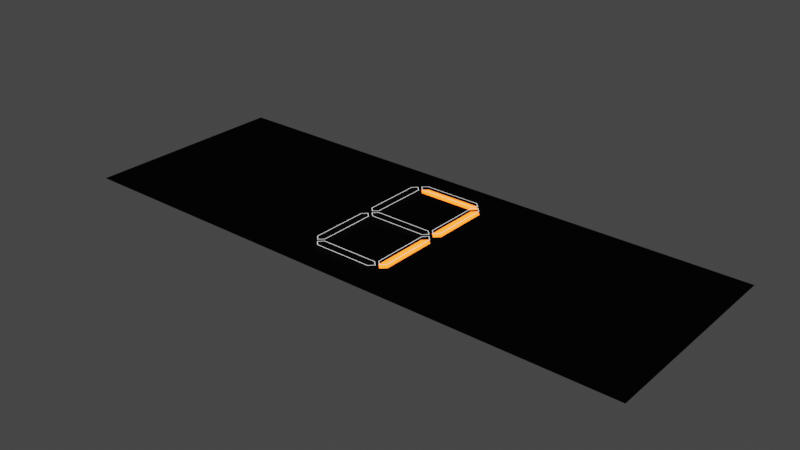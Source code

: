 # Source: 6.blend  (saved by Blender 2.93.20; exported with 4.5.12 LTS)
import bpy
from mathutils import Matrix  # noqa: F401  (used for matrix-valued properties, if any)

bpy.ops.wm.read_factory_settings(use_empty=True)
scene = bpy.context.scene
scene.name = 'Scene'

# ---- collections
col_collection = bpy.data.collections.new('Collection'); scene.collection.children.link(col_collection)

# ---- materials (node trees are filled in below, after node groups)
mat_material = bpy.data.materials.new('Material')
mat_material.surface_render_method = 'BLENDED'
mat_material.blend_method = 'BLEND'
mat_material.use_transparent_shadow = False
mat_7seg_2 = bpy.data.materials.new('7seg_2')
mat_7seg_2.use_transparent_shadow = False

# ---- node groups
ng_nodegroup_006 = bpy.data.node_groups.new('NodeGroup.006', 'ShaderNodeTree')
_s = ng_nodegroup_006.interface.new_socket(name='出力', in_out='OUTPUT', socket_type='NodeSocketFloat')
_s.min_value = 0.0
_s.max_value = 0.0
_s = ng_nodegroup_006.interface.new_socket(name='ベクトル入力', in_out='INPUT', socket_type='NodeSocketVector')
_s.min_value = 0.0
_s.max_value = -1e+04
_N = ng_nodegroup_006.nodes; _L = ng_nodegroup_006.links
n0 = _N.new('NodeGroupInput'); n0.name = 'Group Input'; n0.location = (-1304, 0)
n1 = _N.new('NodeGroupOutput'); n1.name = 'Group Output'; n1.location = (1294, 0)
n2 = _N.new('ShaderNodeMath'); n2.name = 'Math.141'; n2.location = (-889, 115)
n2.inputs[1].default_value = 1.06
n2.inputs[2].default_value = 0.0
n3 = _N.new('ShaderNodeMath'); n3.name = 'Math.142'; n3.location = (-255, 326)
n3.operation = 'LESS_THAN'
n3.inputs[1].default_value = 0.15
n3.inputs[2].default_value = 0.0
n4 = _N.new('ShaderNodeMath'); n4.name = 'Math.143'; n4.location = (480, -326)
n4.inputs[1].default_value = 1.0
n4.inputs[2].default_value = 0.0
n5 = _N.new('ShaderNodeMath'); n5.name = 'Math.144'; n5.location = (-257, 137)
n5.operation = 'GREATER_THAN'
n5.inputs[1].default_value = -0.15
n5.inputs[2].default_value = 0.0
n6 = _N.new('ShaderNodeMath'); n6.name = 'Math.145'; n6.location = (-42, 259)
n6.operation = 'MINIMUM'
n6.inputs[2].default_value = 0.0
n7 = _N.new('ShaderNodeMath'); n7.name = 'Math.146'; n7.location = (-53, 67)
n7.operation = 'LESS_THAN'
n7.inputs[2].default_value = 0.0
n8 = _N.new('ShaderNodeMath'); n8.name = 'Math.147'; n8.location = (154, 186)
n8.operation = 'MINIMUM'
n8.inputs[2].default_value = 0.0
n9 = _N.new('ShaderNodeMath'); n9.name = 'Math.148'; n9.location = (515, -123)
n9.operation = 'LESS_THAN'
n9.inputs[2].default_value = 0.0
n10 = _N.new('ShaderNodeMath'); n10.name = 'Math.149'; n10.location = (156, -212)
n10.inputs[1].default_value = -1.0
n10.inputs[2].default_value = 0.0
n11 = _N.new('ShaderNodeMath'); n11.name = 'Math.150'; n11.location = (515, 122)
n11.operation = 'MINIMUM'
n11.inputs[2].default_value = 0.0
n12 = _N.new('ShaderNodeMath'); n12.name = 'Math.151'; n12.location = (151, -20)
n12.operation = 'GREATER_THAN'
n12.inputs[2].default_value = 0.0
n13 = _N.new('ShaderNodeMath'); n13.name = 'Math.152'; n13.location = (-52, -131)
n13.inputs[1].default_value = 1.0
n13.inputs[2].default_value = 0.0
n14 = _N.new('ShaderNodeMath'); n14.name = 'Math.153'; n14.location = (338, -121)
n14.operation = 'MULTIPLY'
n14.inputs[1].default_value = -1.0
n14.inputs[2].default_value = 0.0
n15 = _N.new('ShaderNodeMath'); n15.name = 'Math.154'; n15.location = (896, -169)
n15.operation = 'GREATER_THAN'
n15.inputs[2].default_value = 0.0
n16 = _N.new('ShaderNodeMath'); n16.name = 'Math.155'; n16.location = (721, -173)
n16.operation = 'MULTIPLY'
n16.inputs[1].default_value = -1.0
n16.inputs[2].default_value = 0.0
n17 = _N.new('ShaderNodeMath'); n17.name = 'Math.156'; n17.location = (892, 44)
n17.operation = 'MINIMUM'
n17.inputs[2].default_value = 0.0
n18 = _N.new('ShaderNodeSeparateXYZ'); n18.name = 'Separate XYZ.013'; n18.location = (-490, 199)
n19 = _N.new('ShaderNodeMath'); n19.name = 'Math.157'; n19.location = (-254, -50)
n19.inputs[1].default_value = -1.0
n19.inputs[2].default_value = 0.0
n20 = _N.new('ShaderNodeSeparateXYZ'); n20.name = 'Separate XYZ.014'; n20.location = (-1104, 165)
n21 = _N.new('ShaderNodeMath'); n21.name = 'Math.139'; n21.location = (1104, -12)
n21.operation = 'MINIMUM'
n21.inputs[2].default_value = 0.0
n22 = _N.new('ShaderNodeMath'); n22.name = 'Math.140'; n22.location = (-894, 277)
n22.inputs[1].default_value = -1.08
n22.inputs[2].default_value = 0.0
n23 = _N.new('ShaderNodeCombineXYZ'); n23.name = 'Combine XYZ.006'; n23.location = (-659, 219)
_L.new(n18.outputs[1], n3.inputs[0])
_L.new(n3.outputs[0], n6.inputs[0])
_L.new(n18.outputs[1], n5.inputs[0])
_L.new(n6.outputs[0], n8.inputs[0])
_L.new(n5.outputs[0], n6.inputs[1])
_L.new(n18.outputs[0], n19.inputs[0])
_L.new(n18.outputs[1], n7.inputs[1])
_L.new(n19.outputs[0], n7.inputs[0])
_L.new(n7.outputs[0], n8.inputs[1])
_L.new(n13.outputs[0], n12.inputs[0])
_L.new(n18.outputs[1], n12.inputs[1])
_L.new(n8.outputs[0], n11.inputs[0])
_L.new(n12.outputs[0], n11.inputs[1])
_L.new(n10.outputs[0], n9.inputs[0])
_L.new(n11.outputs[0], n17.inputs[0])
_L.new(n9.outputs[0], n17.inputs[1])
_L.new(n18.outputs[0], n14.inputs[0])
_L.new(n14.outputs[0], n9.inputs[1])
_L.new(n16.outputs[0], n15.inputs[1])
_L.new(n4.outputs[0], n15.inputs[0])
_L.new(n18.outputs[1], n10.inputs[0])
_L.new(n18.outputs[0], n13.inputs[0])
_L.new(n18.outputs[0], n4.inputs[0])
_L.new(n18.outputs[1], n16.inputs[0])
_L.new(n15.outputs[0], n21.inputs[1])
_L.new(n17.outputs[0], n21.inputs[0])
_L.new(n23.outputs[0], n18.inputs[0])
_L.new(n20.outputs[0], n2.inputs[0])
_L.new(n20.outputs[1], n22.inputs[0])
_L.new(n2.outputs[0], n23.inputs[1])
_L.new(n0.outputs[0], n20.inputs[0])
_L.new(n21.outputs[0], n1.inputs[0])
_L.new(n22.outputs[0], n23.inputs[0])
n1.is_active_output = True
ng_nodegroup_005 = bpy.data.node_groups.new('NodeGroup.005', 'ShaderNodeTree')
_s = ng_nodegroup_005.interface.new_socket(name='出力', in_out='OUTPUT', socket_type='NodeSocketFloat')
_s.min_value = 0.0
_s.max_value = 0.0
_s = ng_nodegroup_005.interface.new_socket(name='ベクトル入力', in_out='INPUT', socket_type='NodeSocketVector')
_s.min_value = 0.0
_s.max_value = -1e+04
_N = ng_nodegroup_005.nodes; _L = ng_nodegroup_005.links
n0 = _N.new('ShaderNodeMath'); n0.name = 'Math.139'; n0.location = (-894, 277)
n0.inputs[1].default_value = 1.08
n0.inputs[2].default_value = 0.0
n1 = _N.new('ShaderNodeMath'); n1.name = 'Math.140'; n1.location = (1104, -19)
n1.operation = 'MINIMUM'
n1.inputs[2].default_value = 0.0
n2 = _N.new('ShaderNodeCombineXYZ'); n2.name = 'Combine XYZ.006'; n2.location = (-659, 219)
n3 = _N.new('ShaderNodeMath'); n3.name = 'Math.141'; n3.location = (-254, -50)
n3.inputs[1].default_value = -1.0
n3.inputs[2].default_value = 0.0
n4 = _N.new('ShaderNodeSeparateXYZ'); n4.name = 'Separate XYZ.013'; n4.location = (-490, 199)
n5 = _N.new('ShaderNodeMath'); n5.name = 'Math.142'; n5.location = (892, 44)
n5.operation = 'MINIMUM'
n5.inputs[2].default_value = 0.0
n6 = _N.new('ShaderNodeMath'); n6.name = 'Math.143'; n6.location = (721, -173)
n6.operation = 'MULTIPLY'
n6.inputs[1].default_value = -1.0
n6.inputs[2].default_value = 0.0
n7 = _N.new('ShaderNodeMath'); n7.name = 'Math.144'; n7.location = (896, -169)
n7.operation = 'GREATER_THAN'
n7.inputs[2].default_value = 0.0
n8 = _N.new('ShaderNodeMath'); n8.name = 'Math.145'; n8.location = (338, -121)
n8.operation = 'MULTIPLY'
n8.inputs[1].default_value = -1.0
n8.inputs[2].default_value = 0.0
n9 = _N.new('ShaderNodeMath'); n9.name = 'Math.146'; n9.location = (-52, -131)
n9.inputs[1].default_value = 1.0
n9.inputs[2].default_value = 0.0
n10 = _N.new('ShaderNodeMath'); n10.name = 'Math.147'; n10.location = (151, -20)
n10.operation = 'GREATER_THAN'
n10.inputs[2].default_value = 0.0
n11 = _N.new('ShaderNodeMath'); n11.name = 'Math.148'; n11.location = (515, 122)
n11.operation = 'MINIMUM'
n11.inputs[2].default_value = 0.0
n12 = _N.new('ShaderNodeMath'); n12.name = 'Math.149'; n12.location = (156, -212)
n12.inputs[1].default_value = -1.0
n12.inputs[2].default_value = 0.0
n13 = _N.new('ShaderNodeMath'); n13.name = 'Math.150'; n13.location = (515, -123)
n13.operation = 'LESS_THAN'
n13.inputs[2].default_value = 0.0
n14 = _N.new('ShaderNodeMath'); n14.name = 'Math.151'; n14.location = (154, 186)
n14.operation = 'MINIMUM'
n14.inputs[2].default_value = 0.0
n15 = _N.new('ShaderNodeMath'); n15.name = 'Math.152'; n15.location = (-53, 67)
n15.operation = 'LESS_THAN'
n15.inputs[2].default_value = 0.0
n16 = _N.new('ShaderNodeMath'); n16.name = 'Math.153'; n16.location = (-42, 259)
n16.operation = 'MINIMUM'
n16.inputs[2].default_value = 0.0
n17 = _N.new('ShaderNodeMath'); n17.name = 'Math.154'; n17.location = (-257, 137)
n17.operation = 'GREATER_THAN'
n17.inputs[1].default_value = -0.15
n17.inputs[2].default_value = 0.0
n18 = _N.new('ShaderNodeMath'); n18.name = 'Math.155'; n18.location = (480, -326)
n18.inputs[1].default_value = 1.0
n18.inputs[2].default_value = 0.0
n19 = _N.new('ShaderNodeMath'); n19.name = 'Math.156'; n19.location = (-255, 326)
n19.operation = 'LESS_THAN'
n19.inputs[1].default_value = 0.15
n19.inputs[2].default_value = 0.0
n20 = _N.new('ShaderNodeMath'); n20.name = 'Math.157'; n20.location = (-889, 115)
n20.inputs[1].default_value = 1.06
n20.inputs[2].default_value = 0.0
n21 = _N.new('NodeGroupInput'); n21.name = 'Group Input'; n21.location = (-1304, 0)
n22 = _N.new('NodeGroupOutput'); n22.name = 'Group Output'; n22.location = (1294, 0)
n23 = _N.new('ShaderNodeSeparateXYZ'); n23.name = 'Separate XYZ.014'; n23.location = (-1104, 165)
_L.new(n4.outputs[1], n19.inputs[0])
_L.new(n19.outputs[0], n16.inputs[0])
_L.new(n4.outputs[1], n17.inputs[0])
_L.new(n16.outputs[0], n14.inputs[0])
_L.new(n17.outputs[0], n16.inputs[1])
_L.new(n4.outputs[0], n3.inputs[0])
_L.new(n4.outputs[1], n15.inputs[1])
_L.new(n3.outputs[0], n15.inputs[0])
_L.new(n15.outputs[0], n14.inputs[1])
_L.new(n9.outputs[0], n10.inputs[0])
_L.new(n4.outputs[1], n10.inputs[1])
_L.new(n14.outputs[0], n11.inputs[0])
_L.new(n10.outputs[0], n11.inputs[1])
_L.new(n12.outputs[0], n13.inputs[0])
_L.new(n11.outputs[0], n5.inputs[0])
_L.new(n13.outputs[0], n5.inputs[1])
_L.new(n4.outputs[0], n8.inputs[0])
_L.new(n8.outputs[0], n13.inputs[1])
_L.new(n6.outputs[0], n7.inputs[1])
_L.new(n18.outputs[0], n7.inputs[0])
_L.new(n4.outputs[1], n12.inputs[0])
_L.new(n4.outputs[0], n9.inputs[0])
_L.new(n4.outputs[0], n18.inputs[0])
_L.new(n4.outputs[1], n6.inputs[0])
_L.new(n7.outputs[0], n1.inputs[1])
_L.new(n5.outputs[0], n1.inputs[0])
_L.new(n2.outputs[0], n4.inputs[0])
_L.new(n23.outputs[0], n20.inputs[0])
_L.new(n23.outputs[1], n0.inputs[0])
_L.new(n20.outputs[0], n2.inputs[1])
_L.new(n0.outputs[0], n2.inputs[0])
_L.new(n21.outputs[0], n23.inputs[0])
_L.new(n1.outputs[0], n22.inputs[0])
n22.is_active_output = True
ng_nodegroup_004 = bpy.data.node_groups.new('NodeGroup.004', 'ShaderNodeTree')
_s = ng_nodegroup_004.interface.new_socket(name='出力', in_out='OUTPUT', socket_type='NodeSocketFloat')
_s.min_value = 0.0
_s.max_value = 0.0
_s = ng_nodegroup_004.interface.new_socket(name='ベクトル入力', in_out='INPUT', socket_type='NodeSocketVector')
_s.min_value = 0.0
_s.max_value = -1e+04
_N = ng_nodegroup_004.nodes; _L = ng_nodegroup_004.links
n0 = _N.new('ShaderNodeMath'); n0.name = 'Math.139'; n0.location = (-264, 137)
n0.operation = 'GREATER_THAN'
n0.inputs[1].default_value = -0.15
n0.inputs[2].default_value = 0.0
n1 = _N.new('ShaderNodeMath'); n1.name = 'Math.140'; n1.location = (-49, 259)
n1.operation = 'MINIMUM'
n1.inputs[2].default_value = 0.0
n2 = _N.new('ShaderNodeMath'); n2.name = 'Math.141'; n2.location = (-59, 67)
n2.operation = 'LESS_THAN'
n2.inputs[2].default_value = 0.0
n3 = _N.new('ShaderNodeMath'); n3.name = 'Math.142'; n3.location = (148, 186)
n3.operation = 'MINIMUM'
n3.inputs[2].default_value = 0.0
n4 = _N.new('ShaderNodeMath'); n4.name = 'Math.143'; n4.location = (508, -123)
n4.operation = 'LESS_THAN'
n4.inputs[2].default_value = 0.0
n5 = _N.new('ShaderNodeMath'); n5.name = 'Math.144'; n5.location = (150, -212)
n5.inputs[1].default_value = -1.0
n5.inputs[2].default_value = 0.0
n6 = _N.new('ShaderNodeMath'); n6.name = 'Math.145'; n6.location = (508, 122)
n6.operation = 'MINIMUM'
n6.inputs[2].default_value = 0.0
n7 = _N.new('ShaderNodeMath'); n7.name = 'Math.146'; n7.location = (144, -20)
n7.operation = 'GREATER_THAN'
n7.inputs[2].default_value = 0.0
n8 = _N.new('ShaderNodeMath'); n8.name = 'Math.147'; n8.location = (-59, -131)
n8.inputs[1].default_value = 1.0
n8.inputs[2].default_value = 0.0
n9 = _N.new('ShaderNodeMath'); n9.name = 'Math.148'; n9.location = (331, -121)
n9.operation = 'MULTIPLY'
n9.inputs[1].default_value = -1.0
n9.inputs[2].default_value = 0.0
n10 = _N.new('ShaderNodeMath'); n10.name = 'Math.149'; n10.location = (889, -169)
n10.operation = 'GREATER_THAN'
n10.inputs[2].default_value = 0.0
n11 = _N.new('ShaderNodeMath'); n11.name = 'Math.150'; n11.location = (714, -173)
n11.operation = 'MULTIPLY'
n11.inputs[1].default_value = -1.0
n11.inputs[2].default_value = 0.0
n12 = _N.new('ShaderNodeMath'); n12.name = 'Math.151'; n12.location = (1087, -2)
n12.operation = 'MINIMUM'
n12.inputs[2].default_value = 0.0
n13 = _N.new('ShaderNodeMath'); n13.name = 'Math.152'; n13.location = (886, 44)
n13.operation = 'MINIMUM'
n13.inputs[2].default_value = 0.0
n14 = _N.new('ShaderNodeMath'); n14.name = 'Math.153'; n14.location = (474, -326)
n14.inputs[1].default_value = 1.0
n14.inputs[2].default_value = 0.0
n15 = _N.new('ShaderNodeSeparateXYZ'); n15.name = 'Separate XYZ.013'; n15.location = (-497, 199)
n16 = _N.new('ShaderNodeMath'); n16.name = 'Math.154'; n16.location = (-261, -50)
n16.inputs[1].default_value = -1.0
n16.inputs[2].default_value = 0.0
n17 = _N.new('ShaderNodeMath'); n17.name = 'Math.155'; n17.location = (-843, 124)
n17.inputs[1].default_value = 2.15
n17.inputs[2].default_value = 0.0
n18 = _N.new('ShaderNodeCombineXYZ'); n18.name = 'Combine XYZ.006'; n18.location = (-665, 219)
n19 = _N.new('ShaderNodeMath'); n19.name = 'Math.156'; n19.location = (-261, 326)
n19.operation = 'LESS_THAN'
n19.inputs[1].default_value = 0.15
n19.inputs[2].default_value = 0.0
n20 = _N.new('NodeGroupInput'); n20.name = 'Group Input'; n20.location = (-1287, 0)
n21 = _N.new('NodeGroupOutput'); n21.name = 'Group Output'; n21.location = (1277, 0)
n22 = _N.new('ShaderNodeSeparateXYZ'); n22.name = 'Separate XYZ.014'; n22.location = (-1087, 158)
_L.new(n15.outputs[1], n19.inputs[0])
_L.new(n19.outputs[0], n1.inputs[0])
_L.new(n15.outputs[1], n0.inputs[0])
_L.new(n1.outputs[0], n3.inputs[0])
_L.new(n0.outputs[0], n1.inputs[1])
_L.new(n15.outputs[0], n16.inputs[0])
_L.new(n15.outputs[1], n2.inputs[1])
_L.new(n16.outputs[0], n2.inputs[0])
_L.new(n2.outputs[0], n3.inputs[1])
_L.new(n8.outputs[0], n7.inputs[0])
_L.new(n15.outputs[1], n7.inputs[1])
_L.new(n3.outputs[0], n6.inputs[0])
_L.new(n7.outputs[0], n6.inputs[1])
_L.new(n5.outputs[0], n4.inputs[0])
_L.new(n6.outputs[0], n13.inputs[0])
_L.new(n4.outputs[0], n13.inputs[1])
_L.new(n15.outputs[0], n9.inputs[0])
_L.new(n9.outputs[0], n4.inputs[1])
_L.new(n11.outputs[0], n10.inputs[1])
_L.new(n14.outputs[0], n10.inputs[0])
_L.new(n15.outputs[1], n5.inputs[0])
_L.new(n15.outputs[0], n8.inputs[0])
_L.new(n15.outputs[0], n14.inputs[0])
_L.new(n15.outputs[1], n11.inputs[0])
_L.new(n10.outputs[0], n12.inputs[1])
_L.new(n13.outputs[0], n12.inputs[0])
_L.new(n22.outputs[0], n18.inputs[0])
_L.new(n17.outputs[0], n18.inputs[1])
_L.new(n22.outputs[1], n17.inputs[0])
_L.new(n18.outputs[0], n15.inputs[0])
_L.new(n20.outputs[0], n22.inputs[0])
_L.new(n12.outputs[0], n21.inputs[0])
n21.is_active_output = True
ng_nodegroup_003 = bpy.data.node_groups.new('NodeGroup.003', 'ShaderNodeTree')
_s = ng_nodegroup_003.interface.new_socket(name='出力', in_out='OUTPUT', socket_type='NodeSocketFloat')
_s.min_value = 0.0
_s.max_value = 0.0
_s = ng_nodegroup_003.interface.new_socket(name='ベクトル入力', in_out='INPUT', socket_type='NodeSocketVector')
_s.min_value = 0.0
_s.max_value = -1e+04
_N = ng_nodegroup_003.nodes; _L = ng_nodegroup_003.links
n0 = _N.new('ShaderNodeMath'); n0.name = 'Math.139'; n0.location = (-893, 277)
n0.inputs[1].default_value = 1.08
n0.inputs[2].default_value = 0.0
n1 = _N.new('ShaderNodeMath'); n1.name = 'Math.140'; n1.location = (-888, 115)
n1.inputs[1].default_value = -1.06
n1.inputs[2].default_value = 0.0
n2 = _N.new('ShaderNodeMath'); n2.name = 'Math.141'; n2.location = (-253, 326)
n2.operation = 'LESS_THAN'
n2.inputs[1].default_value = 0.15
n2.inputs[2].default_value = 0.0
n3 = _N.new('ShaderNodeMath'); n3.name = 'Math.142'; n3.location = (482, -326)
n3.inputs[1].default_value = 1.0
n3.inputs[2].default_value = 0.0
n4 = _N.new('ShaderNodeMath'); n4.name = 'Math.143'; n4.location = (-256, 137)
n4.operation = 'GREATER_THAN'
n4.inputs[1].default_value = -0.15
n4.inputs[2].default_value = 0.0
n5 = _N.new('ShaderNodeMath'); n5.name = 'Math.144'; n5.location = (-41, 259)
n5.operation = 'MINIMUM'
n5.inputs[2].default_value = 0.0
n6 = _N.new('ShaderNodeMath'); n6.name = 'Math.145'; n6.location = (-51, 67)
n6.operation = 'LESS_THAN'
n6.inputs[2].default_value = 0.0
n7 = _N.new('ShaderNodeMath'); n7.name = 'Math.146'; n7.location = (156, 186)
n7.operation = 'MINIMUM'
n7.inputs[2].default_value = 0.0
n8 = _N.new('ShaderNodeMath'); n8.name = 'Math.147'; n8.location = (516, -123)
n8.operation = 'LESS_THAN'
n8.inputs[2].default_value = 0.0
n9 = _N.new('ShaderNodeMath'); n9.name = 'Math.148'; n9.location = (158, -212)
n9.inputs[1].default_value = -1.0
n9.inputs[2].default_value = 0.0
n10 = _N.new('ShaderNodeMath'); n10.name = 'Math.149'; n10.location = (516, 122)
n10.operation = 'MINIMUM'
n10.inputs[2].default_value = 0.0
n11 = _N.new('ShaderNodeMath'); n11.name = 'Math.150'; n11.location = (152, -20)
n11.operation = 'GREATER_THAN'
n11.inputs[2].default_value = 0.0
n12 = _N.new('ShaderNodeMath'); n12.name = 'Math.151'; n12.location = (-51, -131)
n12.inputs[1].default_value = 1.0
n12.inputs[2].default_value = 0.0
n13 = _N.new('ShaderNodeMath'); n13.name = 'Math.152'; n13.location = (339, -121)
n13.operation = 'MULTIPLY'
n13.inputs[1].default_value = -1.0
n13.inputs[2].default_value = 0.0
n14 = _N.new('ShaderNodeMath'); n14.name = 'Math.153'; n14.location = (897, -169)
n14.operation = 'GREATER_THAN'
n14.inputs[2].default_value = 0.0
n15 = _N.new('ShaderNodeMath'); n15.name = 'Math.154'; n15.location = (722, -173)
n15.operation = 'MULTIPLY'
n15.inputs[1].default_value = -1.0
n15.inputs[2].default_value = 0.0
n16 = _N.new('ShaderNodeMath'); n16.name = 'Math.155'; n16.location = (894, 44)
n16.operation = 'MINIMUM'
n16.inputs[2].default_value = 0.0
n17 = _N.new('ShaderNodeSeparateXYZ'); n17.name = 'Separate XYZ.013'; n17.location = (-489, 199)
n18 = _N.new('ShaderNodeMath'); n18.name = 'Math.156'; n18.location = (-253, -50)
n18.inputs[1].default_value = -1.0
n18.inputs[2].default_value = 0.0
n19 = _N.new('ShaderNodeCombineXYZ'); n19.name = 'Combine XYZ.006'; n19.location = (-657, 219)
n20 = _N.new('NodeGroupOutput'); n20.name = 'Group Output'; n20.location = (1296, 0)
n21 = _N.new('ShaderNodeSeparateXYZ'); n21.name = 'Separate XYZ.014'; n21.location = (-1106, 150)
n22 = _N.new('NodeGroupInput'); n22.name = 'Group Input'; n22.location = (-1365, 118)
n23 = _N.new('ShaderNodeMath'); n23.name = 'Math.157'; n23.location = (1106, -19)
n23.operation = 'MINIMUM'
n23.inputs[2].default_value = 0.0
_L.new(n17.outputs[1], n2.inputs[0])
_L.new(n2.outputs[0], n5.inputs[0])
_L.new(n17.outputs[1], n4.inputs[0])
_L.new(n5.outputs[0], n7.inputs[0])
_L.new(n4.outputs[0], n5.inputs[1])
_L.new(n17.outputs[0], n18.inputs[0])
_L.new(n17.outputs[1], n6.inputs[1])
_L.new(n18.outputs[0], n6.inputs[0])
_L.new(n6.outputs[0], n7.inputs[1])
_L.new(n12.outputs[0], n11.inputs[0])
_L.new(n17.outputs[1], n11.inputs[1])
_L.new(n7.outputs[0], n10.inputs[0])
_L.new(n11.outputs[0], n10.inputs[1])
_L.new(n9.outputs[0], n8.inputs[0])
_L.new(n10.outputs[0], n16.inputs[0])
_L.new(n8.outputs[0], n16.inputs[1])
_L.new(n17.outputs[0], n13.inputs[0])
_L.new(n13.outputs[0], n8.inputs[1])
_L.new(n15.outputs[0], n14.inputs[1])
_L.new(n3.outputs[0], n14.inputs[0])
_L.new(n17.outputs[1], n9.inputs[0])
_L.new(n17.outputs[0], n12.inputs[0])
_L.new(n17.outputs[0], n3.inputs[0])
_L.new(n17.outputs[1], n15.inputs[0])
_L.new(n14.outputs[0], n23.inputs[1])
_L.new(n16.outputs[0], n23.inputs[0])
_L.new(n19.outputs[0], n17.inputs[0])
_L.new(n21.outputs[0], n1.inputs[0])
_L.new(n21.outputs[1], n0.inputs[0])
_L.new(n1.outputs[0], n19.inputs[1])
_L.new(n0.outputs[0], n19.inputs[0])
_L.new(n22.outputs[0], n21.inputs[0])
_L.new(n23.outputs[0], n20.inputs[0])
n20.is_active_output = True
ng_nodegroup_002 = bpy.data.node_groups.new('NodeGroup.002', 'ShaderNodeTree')
_s = ng_nodegroup_002.interface.new_socket(name='出力', in_out='OUTPUT', socket_type='NodeSocketFloat')
_s.min_value = 0.0
_s.max_value = 0.0
_s = ng_nodegroup_002.interface.new_socket(name='ベクトル入力', in_out='INPUT', socket_type='NodeSocketVector')
_s.min_value = 0.0
_s.max_value = -1e+04
_N = ng_nodegroup_002.nodes; _L = ng_nodegroup_002.links
n0 = _N.new('ShaderNodeMath'); n0.name = 'Math.139'; n0.location = (-894, 277)
n0.inputs[1].default_value = -1.08
n0.inputs[2].default_value = 0.0
n1 = _N.new('ShaderNodeMath'); n1.name = 'Math.140'; n1.location = (-889, 115)
n1.inputs[1].default_value = -1.06
n1.inputs[2].default_value = 0.0
n2 = _N.new('ShaderNodeMath'); n2.name = 'Math.141'; n2.location = (-255, 326)
n2.operation = 'LESS_THAN'
n2.inputs[1].default_value = 0.15
n2.inputs[2].default_value = 0.0
n3 = _N.new('ShaderNodeMath'); n3.name = 'Math.142'; n3.location = (480, -326)
n3.inputs[1].default_value = 1.0
n3.inputs[2].default_value = 0.0
n4 = _N.new('ShaderNodeMath'); n4.name = 'Math.143'; n4.location = (-257, 137)
n4.operation = 'GREATER_THAN'
n4.inputs[1].default_value = -0.15
n4.inputs[2].default_value = 0.0
n5 = _N.new('ShaderNodeMath'); n5.name = 'Math.144'; n5.location = (-42, 259)
n5.operation = 'MINIMUM'
n5.inputs[2].default_value = 0.0
n6 = _N.new('ShaderNodeMath'); n6.name = 'Math.145'; n6.location = (-53, 67)
n6.operation = 'LESS_THAN'
n6.inputs[2].default_value = 0.0
n7 = _N.new('ShaderNodeMath'); n7.name = 'Math.146'; n7.location = (154, 186)
n7.operation = 'MINIMUM'
n7.inputs[2].default_value = 0.0
n8 = _N.new('ShaderNodeMath'); n8.name = 'Math.147'; n8.location = (515, -123)
n8.operation = 'LESS_THAN'
n8.inputs[2].default_value = 0.0
n9 = _N.new('ShaderNodeMath'); n9.name = 'Math.148'; n9.location = (156, -212)
n9.inputs[1].default_value = -1.0
n9.inputs[2].default_value = 0.0
n10 = _N.new('ShaderNodeMath'); n10.name = 'Math.149'; n10.location = (515, 122)
n10.operation = 'MINIMUM'
n10.inputs[2].default_value = 0.0
n11 = _N.new('ShaderNodeMath'); n11.name = 'Math.150'; n11.location = (151, -20)
n11.operation = 'GREATER_THAN'
n11.inputs[2].default_value = 0.0
n12 = _N.new('ShaderNodeMath'); n12.name = 'Math.151'; n12.location = (-52, -131)
n12.inputs[1].default_value = 1.0
n12.inputs[2].default_value = 0.0
n13 = _N.new('ShaderNodeMath'); n13.name = 'Math.152'; n13.location = (338, -121)
n13.operation = 'MULTIPLY'
n13.inputs[1].default_value = -1.0
n13.inputs[2].default_value = 0.0
n14 = _N.new('ShaderNodeMath'); n14.name = 'Math.153'; n14.location = (896, -169)
n14.operation = 'GREATER_THAN'
n14.inputs[2].default_value = 0.0
n15 = _N.new('ShaderNodeMath'); n15.name = 'Math.154'; n15.location = (721, -173)
n15.operation = 'MULTIPLY'
n15.inputs[1].default_value = -1.0
n15.inputs[2].default_value = 0.0
n16 = _N.new('ShaderNodeMath'); n16.name = 'Math.155'; n16.location = (892, 44)
n16.operation = 'MINIMUM'
n16.inputs[2].default_value = 0.0
n17 = _N.new('ShaderNodeSeparateXYZ'); n17.name = 'Separate XYZ.013'; n17.location = (-490, 199)
n18 = _N.new('ShaderNodeMath'); n18.name = 'Math.156'; n18.location = (-254, -50)
n18.inputs[1].default_value = -1.0
n18.inputs[2].default_value = 0.0
n19 = _N.new('ShaderNodeCombineXYZ'); n19.name = 'Combine XYZ.006'; n19.location = (-659, 219)
n20 = _N.new('ShaderNodeMath'); n20.name = 'Math.157'; n20.location = (1104, -19)
n20.operation = 'MINIMUM'
n20.inputs[2].default_value = 0.0
n21 = _N.new('NodeGroupInput'); n21.name = 'Group Input'; n21.location = (-1304, 0)
n22 = _N.new('NodeGroupOutput'); n22.name = 'Group Output'; n22.location = (1294, 0)
n23 = _N.new('ShaderNodeSeparateXYZ'); n23.name = 'Separate XYZ.014'; n23.location = (-1104, 165)
_L.new(n17.outputs[1], n2.inputs[0])
_L.new(n2.outputs[0], n5.inputs[0])
_L.new(n17.outputs[1], n4.inputs[0])
_L.new(n5.outputs[0], n7.inputs[0])
_L.new(n4.outputs[0], n5.inputs[1])
_L.new(n17.outputs[0], n18.inputs[0])
_L.new(n17.outputs[1], n6.inputs[1])
_L.new(n18.outputs[0], n6.inputs[0])
_L.new(n6.outputs[0], n7.inputs[1])
_L.new(n12.outputs[0], n11.inputs[0])
_L.new(n17.outputs[1], n11.inputs[1])
_L.new(n7.outputs[0], n10.inputs[0])
_L.new(n11.outputs[0], n10.inputs[1])
_L.new(n9.outputs[0], n8.inputs[0])
_L.new(n10.outputs[0], n16.inputs[0])
_L.new(n8.outputs[0], n16.inputs[1])
_L.new(n17.outputs[0], n13.inputs[0])
_L.new(n13.outputs[0], n8.inputs[1])
_L.new(n15.outputs[0], n14.inputs[1])
_L.new(n3.outputs[0], n14.inputs[0])
_L.new(n17.outputs[1], n9.inputs[0])
_L.new(n17.outputs[0], n12.inputs[0])
_L.new(n17.outputs[0], n3.inputs[0])
_L.new(n17.outputs[1], n15.inputs[0])
_L.new(n14.outputs[0], n20.inputs[1])
_L.new(n16.outputs[0], n20.inputs[0])
_L.new(n19.outputs[0], n17.inputs[0])
_L.new(n23.outputs[0], n1.inputs[0])
_L.new(n23.outputs[1], n0.inputs[0])
_L.new(n1.outputs[0], n19.inputs[1])
_L.new(n0.outputs[0], n19.inputs[0])
_L.new(n21.outputs[0], n23.inputs[0])
_L.new(n20.outputs[0], n22.inputs[0])
n22.is_active_output = True
ng_nodegroup_001 = bpy.data.node_groups.new('NodeGroup.001', 'ShaderNodeTree')
_s = ng_nodegroup_001.interface.new_socket(name='出力', in_out='OUTPUT', socket_type='NodeSocketFloat')
_s.min_value = 0.0
_s.max_value = 0.0
_s = ng_nodegroup_001.interface.new_socket(name='ベクトル入力', in_out='INPUT', socket_type='NodeSocketVector')
_s.min_value = 0.0
_s.max_value = -1e+04
_N = ng_nodegroup_001.nodes; _L = ng_nodegroup_001.links
n0 = _N.new('ShaderNodeCombineXYZ'); n0.name = 'Combine XYZ.006'; n0.location = (-669, 219)
n1 = _N.new('ShaderNodeMath'); n1.name = 'Math.139'; n1.location = (-847, 124)
n1.inputs[1].default_value = -2.15
n1.inputs[2].default_value = 0.0
n2 = _N.new('ShaderNodeMath'); n2.name = 'Math.140'; n2.location = (-264, -50)
n2.inputs[1].default_value = -1.0
n2.inputs[2].default_value = 0.0
n3 = _N.new('ShaderNodeSeparateXYZ'); n3.name = 'Separate XYZ.013'; n3.location = (-500, 199)
n4 = _N.new('ShaderNodeMath'); n4.name = 'Math.141'; n4.location = (882, 44)
n4.operation = 'MINIMUM'
n4.inputs[2].default_value = 0.0
n5 = _N.new('ShaderNodeMath'); n5.name = 'Math.142'; n5.location = (711, -173)
n5.operation = 'MULTIPLY'
n5.inputs[1].default_value = -1.0
n5.inputs[2].default_value = 0.0
n6 = _N.new('ShaderNodeMath'); n6.name = 'Math.143'; n6.location = (886, -169)
n6.operation = 'GREATER_THAN'
n6.inputs[2].default_value = 0.0
n7 = _N.new('ShaderNodeMath'); n7.name = 'Math.144'; n7.location = (328, -121)
n7.operation = 'MULTIPLY'
n7.inputs[1].default_value = -1.0
n7.inputs[2].default_value = 0.0
n8 = _N.new('ShaderNodeMath'); n8.name = 'Math.145'; n8.location = (-62, -131)
n8.inputs[1].default_value = 1.0
n8.inputs[2].default_value = 0.0
n9 = _N.new('ShaderNodeMath'); n9.name = 'Math.146'; n9.location = (141, -20)
n9.operation = 'GREATER_THAN'
n9.inputs[2].default_value = 0.0
n10 = _N.new('ShaderNodeMath'); n10.name = 'Math.147'; n10.location = (505, 122)
n10.operation = 'MINIMUM'
n10.inputs[2].default_value = 0.0
n11 = _N.new('ShaderNodeMath'); n11.name = 'Math.148'; n11.location = (146, -212)
n11.inputs[1].default_value = -1.0
n11.inputs[2].default_value = 0.0
n12 = _N.new('ShaderNodeMath'); n12.name = 'Math.149'; n12.location = (505, -123)
n12.operation = 'LESS_THAN'
n12.inputs[2].default_value = 0.0
n13 = _N.new('ShaderNodeMath'); n13.name = 'Math.150'; n13.location = (144, 186)
n13.operation = 'MINIMUM'
n13.inputs[2].default_value = 0.0
n14 = _N.new('ShaderNodeMath'); n14.name = 'Math.151'; n14.location = (-63, 67)
n14.operation = 'LESS_THAN'
n14.inputs[2].default_value = 0.0
n15 = _N.new('ShaderNodeMath'); n15.name = 'Math.152'; n15.location = (-52, 259)
n15.operation = 'MINIMUM'
n15.inputs[2].default_value = 0.0
n16 = _N.new('ShaderNodeMath'); n16.name = 'Math.153'; n16.location = (-267, 137)
n16.operation = 'GREATER_THAN'
n16.inputs[1].default_value = -0.15
n16.inputs[2].default_value = 0.0
n17 = _N.new('ShaderNodeMath'); n17.name = 'Math.154'; n17.location = (470, -326)
n17.inputs[1].default_value = 1.0
n17.inputs[2].default_value = 0.0
n18 = _N.new('ShaderNodeMath'); n18.name = 'Math.155'; n18.location = (-265, 326)
n18.operation = 'LESS_THAN'
n18.inputs[1].default_value = 0.15
n18.inputs[2].default_value = 0.0
n19 = _N.new('ShaderNodeMath'); n19.name = 'Math.156'; n19.location = (1091, -7)
n19.operation = 'MINIMUM'
n19.inputs[2].default_value = 0.0
n20 = _N.new('NodeGroupOutput'); n20.name = 'Group Output'; n20.location = (1314, -105)
n21 = _N.new('NodeGroupInput'); n21.name = 'Group Input'; n21.location = (-1351, 20)
n22 = _N.new('ShaderNodeSeparateXYZ'); n22.name = 'Separate XYZ.014'; n22.location = (-1091, 158)
_L.new(n3.outputs[1], n18.inputs[0])
_L.new(n18.outputs[0], n15.inputs[0])
_L.new(n3.outputs[1], n16.inputs[0])
_L.new(n15.outputs[0], n13.inputs[0])
_L.new(n16.outputs[0], n15.inputs[1])
_L.new(n3.outputs[0], n2.inputs[0])
_L.new(n3.outputs[1], n14.inputs[1])
_L.new(n2.outputs[0], n14.inputs[0])
_L.new(n14.outputs[0], n13.inputs[1])
_L.new(n8.outputs[0], n9.inputs[0])
_L.new(n3.outputs[1], n9.inputs[1])
_L.new(n13.outputs[0], n10.inputs[0])
_L.new(n9.outputs[0], n10.inputs[1])
_L.new(n11.outputs[0], n12.inputs[0])
_L.new(n10.outputs[0], n4.inputs[0])
_L.new(n12.outputs[0], n4.inputs[1])
_L.new(n3.outputs[0], n7.inputs[0])
_L.new(n7.outputs[0], n12.inputs[1])
_L.new(n5.outputs[0], n6.inputs[1])
_L.new(n17.outputs[0], n6.inputs[0])
_L.new(n3.outputs[1], n11.inputs[0])
_L.new(n3.outputs[0], n8.inputs[0])
_L.new(n3.outputs[0], n17.inputs[0])
_L.new(n3.outputs[1], n5.inputs[0])
_L.new(n6.outputs[0], n19.inputs[1])
_L.new(n4.outputs[0], n19.inputs[0])
_L.new(n22.outputs[0], n0.inputs[0])
_L.new(n1.outputs[0], n0.inputs[1])
_L.new(n22.outputs[1], n1.inputs[0])
_L.new(n0.outputs[0], n3.inputs[0])
_L.new(n19.outputs[0], n20.inputs[0])
_L.new(n21.outputs[0], n22.inputs[0])
n20.is_active_output = True
ng_nodegroup_008 = bpy.data.node_groups.new('NodeGroup.008', 'ShaderNodeTree')
_s = ng_nodegroup_008.interface.new_socket(name='出力', in_out='OUTPUT', socket_type='NodeSocketFloat')
_s.min_value = 0.0
_s.max_value = 0.0
_s = ng_nodegroup_008.interface.new_socket(name='ベクトル入力', in_out='INPUT', socket_type='NodeSocketVector')
_s.min_value = 0.0
_s.max_value = -1e+04
_N = ng_nodegroup_008.nodes; _L = ng_nodegroup_008.links
n0 = _N.new('ShaderNodeMath'); n0.name = 'Math.147'; n0.location = (-180, 293)
n0.operation = 'LESS_THAN'
n0.inputs[1].default_value = 0.15
n0.inputs[2].default_value = 0.0
n1 = _N.new('ShaderNodeMath'); n1.name = 'Math.148'; n1.location = (555, -360)
n1.inputs[1].default_value = 1.0
n1.inputs[2].default_value = 0.0
n2 = _N.new('ShaderNodeMath'); n2.name = 'Math.149'; n2.location = (-182, 103)
n2.operation = 'GREATER_THAN'
n2.inputs[1].default_value = -0.15
n2.inputs[2].default_value = 0.0
n3 = _N.new('ShaderNodeMath'); n3.name = 'Math.150'; n3.location = (33, 225)
n3.operation = 'MINIMUM'
n3.inputs[2].default_value = 0.0
n4 = _N.new('ShaderNodeMath'); n4.name = 'Math.151'; n4.location = (22, 33)
n4.operation = 'LESS_THAN'
n4.inputs[2].default_value = 0.0
n5 = _N.new('ShaderNodeMath'); n5.name = 'Math.152'; n5.location = (229, 152)
n5.operation = 'MINIMUM'
n5.inputs[2].default_value = 0.0
n6 = _N.new('ShaderNodeMath'); n6.name = 'Math.153'; n6.location = (590, -157)
n6.operation = 'LESS_THAN'
n6.inputs[2].default_value = 0.0
n7 = _N.new('ShaderNodeMath'); n7.name = 'Math.154'; n7.location = (231, -246)
n7.inputs[1].default_value = -1.0
n7.inputs[2].default_value = 0.0
n8 = _N.new('ShaderNodeMath'); n8.name = 'Math.155'; n8.location = (590, 88)
n8.operation = 'MINIMUM'
n8.inputs[2].default_value = 0.0
n9 = _N.new('ShaderNodeMath'); n9.name = 'Math.156'; n9.location = (226, -53)
n9.operation = 'GREATER_THAN'
n9.inputs[2].default_value = 0.0
n10 = _N.new('ShaderNodeMath'); n10.name = 'Math.157'; n10.location = (23, -164)
n10.inputs[1].default_value = 1.0
n10.inputs[2].default_value = 0.0
n11 = _N.new('ShaderNodeMath'); n11.name = 'Math.158'; n11.location = (413, -154)
n11.operation = 'MULTIPLY'
n11.inputs[1].default_value = -1.0
n11.inputs[2].default_value = 0.0
n12 = _N.new('ShaderNodeMath'); n12.name = 'Math.159'; n12.location = (971, -202)
n12.operation = 'GREATER_THAN'
n12.inputs[2].default_value = 0.0
n13 = _N.new('ShaderNodeMath'); n13.name = 'Math.160'; n13.location = (796, -207)
n13.operation = 'MULTIPLY'
n13.inputs[1].default_value = -1.0
n13.inputs[2].default_value = 0.0
n14 = _N.new('ShaderNodeMath'); n14.name = 'Math.161'; n14.location = (967, 11)
n14.operation = 'MINIMUM'
n14.inputs[2].default_value = 0.0
n15 = _N.new('ShaderNodeSeparateXYZ'); n15.name = 'Separate XYZ.013'; n15.location = (-415, 165)
n16 = _N.new('ShaderNodeMath'); n16.name = 'Math.162'; n16.location = (-180, -83)
n16.inputs[1].default_value = -1.0
n16.inputs[2].default_value = 0.0
n17 = _N.new('NodeGroupInput'); n17.name = 'Group Input'; n17.location = (-1229, -34)
n18 = _N.new('NodeGroupOutput'); n18.name = 'Group Output'; n18.location = (1369, -34)
n19 = _N.new('ShaderNodeCombineXYZ'); n19.name = 'Combine XYZ.006'; n19.location = (-584, 185)
n20 = _N.new('ShaderNodeMath'); n20.name = 'Math.163'; n20.location = (1179, -45)
n20.operation = 'MINIMUM'
n20.inputs[2].default_value = 0.0
n21 = _N.new('ShaderNodeMath'); n21.name = 'Math.164'; n21.location = (-929, 535)
n21.inputs[1].default_value = -1.08
n21.inputs[2].default_value = 0.0
n22 = _N.new('ShaderNodeSeparateXYZ'); n22.name = 'Separate XYZ.014'; n22.location = (-1029, 131)
n23 = _N.new('ShaderNodeMath'); n23.name = 'Math.146'; n23.location = (-777, 0)
n23.inputs[1].default_value = 0.0001
n23.inputs[2].default_value = 0.0
_L.new(n15.outputs[1], n0.inputs[0])
_L.new(n0.outputs[0], n3.inputs[0])
_L.new(n15.outputs[1], n2.inputs[0])
_L.new(n3.outputs[0], n5.inputs[0])
_L.new(n2.outputs[0], n3.inputs[1])
_L.new(n15.outputs[0], n16.inputs[0])
_L.new(n15.outputs[1], n4.inputs[1])
_L.new(n16.outputs[0], n4.inputs[0])
_L.new(n4.outputs[0], n5.inputs[1])
_L.new(n10.outputs[0], n9.inputs[0])
_L.new(n15.outputs[1], n9.inputs[1])
_L.new(n5.outputs[0], n8.inputs[0])
_L.new(n9.outputs[0], n8.inputs[1])
_L.new(n7.outputs[0], n6.inputs[0])
_L.new(n8.outputs[0], n14.inputs[0])
_L.new(n6.outputs[0], n14.inputs[1])
_L.new(n15.outputs[0], n11.inputs[0])
_L.new(n11.outputs[0], n6.inputs[1])
_L.new(n13.outputs[0], n12.inputs[1])
_L.new(n1.outputs[0], n12.inputs[0])
_L.new(n15.outputs[1], n7.inputs[0])
_L.new(n15.outputs[0], n10.inputs[0])
_L.new(n15.outputs[0], n1.inputs[0])
_L.new(n15.outputs[1], n13.inputs[0])
_L.new(n12.outputs[0], n20.inputs[1])
_L.new(n14.outputs[0], n20.inputs[0])
_L.new(n19.outputs[0], n15.inputs[0])
_L.new(n22.outputs[1], n21.inputs[0])
_L.new(n17.outputs[0], n22.inputs[0])
_L.new(n20.outputs[0], n18.inputs[0])
_L.new(n22.outputs[1], n23.inputs[0])
_L.new(n22.outputs[1], n19.inputs[1])
_L.new(n22.outputs[0], n19.inputs[0])
n18.is_active_output = True
ng_nodegroup_010 = bpy.data.node_groups.new('NodeGroup.010', 'ShaderNodeTree')
_s = ng_nodegroup_010.interface.new_socket(name='出力[0, 1]', in_out='OUTPUT', socket_type='NodeSocketFloat')
_s.min_value = 0.0
_s.max_value = 0.0
_s = ng_nodegroup_010.interface.new_socket(name='0', in_out='INPUT', socket_type='NodeSocketFloat')
_s.min_value = -1e+04
_s.max_value = 1e+04
_s.hide_value = True
_s = ng_nodegroup_010.interface.new_socket(name='1', in_out='INPUT', socket_type='NodeSocketFloat')
_s.min_value = -1e+04
_s.max_value = 1e+04
_s.hide_value = True
_s = ng_nodegroup_010.interface.new_socket(name='2', in_out='INPUT', socket_type='NodeSocketFloat')
_s.min_value = -1e+04
_s.max_value = 1e+04
_s.hide_value = True
_s = ng_nodegroup_010.interface.new_socket(name='3', in_out='INPUT', socket_type='NodeSocketFloat')
_s.min_value = -1e+04
_s.max_value = 1e+04
_s.hide_value = True
_s = ng_nodegroup_010.interface.new_socket(name='4', in_out='INPUT', socket_type='NodeSocketFloat')
_s.min_value = -1e+04
_s.max_value = 1e+04
_s.hide_value = True
_s = ng_nodegroup_010.interface.new_socket(name='5', in_out='INPUT', socket_type='NodeSocketFloat')
_s.min_value = -1e+04
_s.max_value = 1e+04
_s.hide_value = True
_s = ng_nodegroup_010.interface.new_socket(name='6', in_out='INPUT', socket_type='NodeSocketFloat')
_s.min_value = -1e+04
_s.max_value = 1e+04
_s.hide_value = True
_s = ng_nodegroup_010.interface.new_socket(name='7', in_out='INPUT', socket_type='NodeSocketFloat')
_s.min_value = -1e+04
_s.max_value = 1e+04
_s.hide_value = True
_s = ng_nodegroup_010.interface.new_socket(name='8', in_out='INPUT', socket_type='NodeSocketFloat')
_s.min_value = -1e+04
_s.max_value = 1e+04
_s.hide_value = True
_s = ng_nodegroup_010.interface.new_socket(name='9', in_out='INPUT', socket_type='NodeSocketFloat')
_s.min_value = -1e+04
_s.max_value = 1e+04
_s.hide_value = True
_N = ng_nodegroup_010.nodes; _L = ng_nodegroup_010.links
n0 = _N.new('ShaderNodeMath'); n0.name = 'Math.170'; n0.location = (308, 167)
n0.inputs[2].default_value = 0.0
n1 = _N.new('NodeReroute'); n1.name = 'Reroute.013'; n1.location = (533, 133)
n1.width = 16
n1.socket_idname = 'NodeSocketFloat'
n2 = _N.new('NodeReroute'); n2.name = 'Reroute.016'; n2.location = (-336, -20)
n2.width = 16
n2.socket_idname = 'NodeSocketFloat'
n3 = _N.new('NodeReroute'); n3.name = 'Reroute.014'; n3.location = (533, -20)
n3.width = 16
n3.socket_idname = 'NodeSocketFloat'
n4 = _N.new('NodeReroute'); n4.name = 'Reroute.017'; n4.location = (-336, -173)
n4.width = 16
n4.socket_idname = 'NodeSocketFloat'
n5 = _N.new('ShaderNodeMath'); n5.name = 'Math.156'; n5.location = (-402, 168)
n5.inputs[2].default_value = 0.0
n6 = _N.new('ShaderNodeMath'); n6.name = 'Math.167'; n6.location = (-215, 167)
n6.inputs[2].default_value = 0.0
n7 = _N.new('ShaderNodeMath'); n7.name = 'Math.168'; n7.location = (-44, 165)
n7.inputs[2].default_value = 0.0
n8 = _N.new('ShaderNodeMath'); n8.name = 'Math.169'; n8.location = (124, 165)
n8.inputs[2].default_value = 0.0
n9 = _N.new('ShaderNodeMath'); n9.name = 'Math.174'; n9.location = (-279, -59)
n9.inputs[2].default_value = 0.0
n10 = _N.new('ShaderNodeMath'); n10.name = 'Math.172'; n10.location = (-108, -60)
n10.inputs[2].default_value = 0.0
n11 = _N.new('ShaderNodeMath'); n11.name = 'Math.173'; n11.location = (61, -60)
n11.inputs[2].default_value = 0.0
n12 = _N.new('ShaderNodeMath'); n12.name = 'Math.175'; n12.location = (489, -59)
n12.operation = 'GREATER_THAN'
n12.inputs[1].default_value = 0.8
n12.inputs[2].default_value = 0.0
n13 = _N.new('ShaderNodeMath'); n13.name = 'Math.171'; n13.location = (245, -59)
n13.inputs[2].default_value = 0.0
n14 = _N.new('NodeGroupOutput'); n14.name = 'Group Output'; n14.location = (718, -66)
n15 = _N.new('NodeGroupInput'); n15.name = 'Group Input'; n15.location = (-717, 63)
_L.new(n5.outputs[0], n6.inputs[0])
_L.new(n6.outputs[0], n7.inputs[0])
_L.new(n7.outputs[0], n8.inputs[0])
_L.new(n8.outputs[0], n0.inputs[0])
_L.new(n9.outputs[0], n10.inputs[0])
_L.new(n10.outputs[0], n11.inputs[0])
_L.new(n11.outputs[0], n13.inputs[0])
_L.new(n0.outputs[0], n1.inputs[0])
_L.new(n1.outputs[0], n3.inputs[0])
_L.new(n2.outputs[0], n4.inputs[0])
_L.new(n3.outputs[0], n2.inputs[0])
_L.new(n4.outputs[0], n9.inputs[0])
_L.new(n15.outputs[0], n5.inputs[0])
_L.new(n15.outputs[1], n5.inputs[1])
_L.new(n15.outputs[2], n6.inputs[1])
_L.new(n15.outputs[3], n7.inputs[1])
_L.new(n15.outputs[4], n8.inputs[1])
_L.new(n15.outputs[5], n0.inputs[1])
_L.new(n15.outputs[6], n9.inputs[1])
_L.new(n15.outputs[7], n10.inputs[1])
_L.new(n15.outputs[8], n11.inputs[1])
_L.new(n15.outputs[9], n13.inputs[1])
_L.new(n13.outputs[0], n12.inputs[0])
_L.new(n12.outputs[0], n14.inputs[0])
n14.is_active_output = True
ng_nodegroup_011 = bpy.data.node_groups.new('NodeGroup.011', 'ShaderNodeTree')
_s = ng_nodegroup_011.interface.new_socket(name='A', in_out='OUTPUT', socket_type='NodeSocketFloat')
_s.min_value = 0.0
_s.max_value = 0.0
_s = ng_nodegroup_011.interface.new_socket(name='B', in_out='OUTPUT', socket_type='NodeSocketFloat')
_s.min_value = 0.0
_s.max_value = 0.0
_s = ng_nodegroup_011.interface.new_socket(name='C', in_out='OUTPUT', socket_type='NodeSocketFloat')
_s.min_value = 0.0
_s.max_value = 0.0
_s = ng_nodegroup_011.interface.new_socket(name='D', in_out='OUTPUT', socket_type='NodeSocketFloat')
_s.min_value = 0.0
_s.max_value = 0.0
_s = ng_nodegroup_011.interface.new_socket(name='E', in_out='OUTPUT', socket_type='NodeSocketFloat')
_s.min_value = 0.0
_s.max_value = 0.0
_s = ng_nodegroup_011.interface.new_socket(name='F', in_out='OUTPUT', socket_type='NodeSocketFloat')
_s.min_value = 0.0
_s.max_value = 0.0
_s = ng_nodegroup_011.interface.new_socket(name='G', in_out='OUTPUT', socket_type='NodeSocketFloat')
_s.min_value = 0.0
_s.max_value = 0.0
_s = ng_nodegroup_011.interface.new_socket(name='入力', in_out='INPUT', socket_type='NodeSocketFloat')
_s.default_value = 0.5
_s.min_value = -1e+04
_s.max_value = 1e+04
_N = ng_nodegroup_011.nodes; _L = ng_nodegroup_011.links
n0 = _N.new('NodeFrame'); n0.name = 'Frame.018'; n0.location = (-530, -256)
n0.label = '7'
n0.width = 422
n1 = _N.new('NodeFrame'); n1.name = 'Frame.011'; n1.location = (-1251, 557)
n1.label = '0'
n1.width = 422
n2 = _N.new('NodeFrame'); n2.name = 'Frame.012'; n2.location = (-1241, 244)
n2.label = '1'
n2.width = 422
n3 = _N.new('NodeFrame'); n3.name = 'Frame.013'; n3.location = (-1240, -83)
n3.label = '2'
n3.width = 422
n4 = _N.new('NodeFrame'); n4.name = 'Frame.014'; n4.location = (-1241, -403)
n4.label = '3'
n4.width = 422
n5 = _N.new('NodeFrame'); n5.name = 'Frame.015'; n5.location = (-1240, -714)
n5.label = '4'
n5.width = 422
n6 = _N.new('NodeFrame'); n6.name = 'Frame.016'; n6.location = (-523, 366)
n6.label = '5'
n6.width = 422
n7 = _N.new('NodeFrame'); n7.name = 'Frame.017'; n7.location = (-513, 53)
n7.label = '6'
n7.width = 422
n8 = _N.new('NodeFrame'); n8.name = 'Frame.019'; n8.location = (-513, -593)
n8.label = '8'
n8.width = 422
n9 = _N.new('NodeFrame'); n9.name = 'Frame.020'; n9.location = (-512, -904)
n9.label = '9'
n9.width = 422
n10 = _N.new('NodeReroute'); n10.name = 'Reroute.002'; n10.location = (-1490, 101)
n10.width = 16
n10.socket_idname = 'NodeSocketFloat'
n11 = _N.new('NodeReroute'); n11.name = 'Reroute.003'; n11.location = (-1493, -229)
n11.width = 16
n11.socket_idname = 'NodeSocketFloat'
n12 = _N.new('NodeReroute'); n12.name = 'Reroute.004'; n12.location = (-1496, -549)
n12.width = 16
n12.socket_idname = 'NodeSocketFloat'
n13 = _N.new('NodeReroute'); n13.name = 'Reroute.005'; n13.location = (-1495, -868)
n13.width = 16
n13.socket_idname = 'NodeSocketFloat'
n14 = _N.new('NodeReroute'); n14.name = 'Reroute.007'; n14.location = (-763, -89)
n14.width = 16
n14.socket_idname = 'NodeSocketFloat'
n15 = _N.new('NodeReroute'); n15.name = 'Reroute.008'; n15.location = (-765, -419)
n15.width = 16
n15.socket_idname = 'NodeSocketFloat'
n16 = _N.new('NodeReroute'); n16.name = 'Reroute.009'; n16.location = (-768, -739)
n16.width = 16
n16.socket_idname = 'NodeSocketFloat'
n17 = _N.new('NodeReroute'); n17.name = 'Reroute.010'; n17.location = (-767, -1059)
n17.width = 16
n17.socket_idname = 'NodeSocketFloat'
n18 = _N.new('ShaderNodeValue'); n18.name = 'Value.009'; n18.location = (30, -170)
n18.label = '7'
n18.outputs[0].default_value = 7.0
n19 = _N.new('ShaderNodeValue'); n19.name = 'Value.002'; n19.location = (30, -170)
n19.label = '0'
n19.outputs[0].default_value = 0.0
n20 = _N.new('ShaderNodeMath'); n20.name = 'Math.157'; n20.location = (252, -30)
n20.operation = 'COMPARE'
n20.inputs[2].default_value = 0.0
n21 = _N.new('ShaderNodeValue'); n21.name = 'Value.003'; n21.location = (30, -170)
n21.label = '1'
n21.outputs[0].default_value = 1.0
n22 = _N.new('ShaderNodeMath'); n22.name = 'Math.158'; n22.location = (252, -30)
n22.operation = 'COMPARE'
n22.inputs[2].default_value = 0.0
n23 = _N.new('ShaderNodeMath'); n23.name = 'Math.159'; n23.location = (252, -30)
n23.operation = 'COMPARE'
n23.inputs[2].default_value = 0.0
n24 = _N.new('ShaderNodeValue'); n24.name = 'Value.004'; n24.location = (30, -170)
n24.label = '2'
n24.outputs[0].default_value = 2.0
n25 = _N.new('NodeReroute'); n25.name = 'Reroute.006'; n25.location = (-754, 230)
n25.width = 16
n25.socket_idname = 'NodeSocketFloat'
n26 = _N.new('ShaderNodeValue'); n26.name = 'Value.005'; n26.location = (30, -170)
n26.label = '3'
n26.outputs[0].default_value = 3.0
n27 = _N.new('ShaderNodeMath'); n27.name = 'Math.160'; n27.location = (252, -30)
n27.operation = 'COMPARE'
n27.inputs[2].default_value = 0.0
n28 = _N.new('ShaderNodeValue'); n28.name = 'Value.006'; n28.location = (30, -170)
n28.label = '4'
n28.outputs[0].default_value = 4.0
n29 = _N.new('ShaderNodeMath'); n29.name = 'Math.161'; n29.location = (252, -30)
n29.operation = 'COMPARE'
n29.inputs[2].default_value = 0.0
n30 = _N.new('ShaderNodeValue'); n30.name = 'Value.007'; n30.location = (30, -170)
n30.label = '5'
n30.outputs[0].default_value = 5.0
n31 = _N.new('ShaderNodeMath'); n31.name = 'Math.162'; n31.location = (252, -30)
n31.operation = 'COMPARE'
n31.inputs[2].default_value = 0.0
n32 = _N.new('ShaderNodeValue'); n32.name = 'Value.008'; n32.location = (30, -170)
n32.label = '6'
n32.outputs[0].default_value = 6.0
n33 = _N.new('ShaderNodeMath'); n33.name = 'Math.163'; n33.location = (252, -30)
n33.operation = 'COMPARE'
n33.inputs[2].default_value = 0.0
n34 = _N.new('ShaderNodeMath'); n34.name = 'Math.164'; n34.location = (252, -30)
n34.operation = 'COMPARE'
n34.inputs[2].default_value = 0.0
n35 = _N.new('ShaderNodeValue'); n35.name = 'Value.010'; n35.location = (30, -170)
n35.label = '8'
n35.outputs[0].default_value = 8.0
n36 = _N.new('ShaderNodeMath'); n36.name = 'Math.165'; n36.location = (252, -30)
n36.operation = 'COMPARE'
n36.inputs[2].default_value = 0.0
n37 = _N.new('ShaderNodeValue'); n37.name = 'Value.011'; n37.location = (30, -170)
n37.label = '9'
n37.outputs[0].default_value = 9.0
n38 = _N.new('ShaderNodeMath'); n38.name = 'Math.166'; n38.location = (252, -30)
n38.operation = 'COMPARE'
n38.inputs[2].default_value = 0.0
n39 = _N.new('ShaderNodeGroup'); n39.name = 'Group.008'; n39.location = (395, 946)
n39.label = 'B'
n39.node_tree = ng_nodegroup_010
n39.inputs[5].default_value = 0.0
n39.inputs[6].default_value = 0.0
n40 = _N.new('ShaderNodeGroup'); n40.name = 'Group.014'; n40.location = (1496, 395)
n40.label = 'G'
n40.node_tree = ng_nodegroup_010
n40.inputs[0].default_value = 0.0
n40.inputs[1].default_value = 0.0
n40.inputs[7].default_value = 0.0
n41 = _N.new('ShaderNodeGroup'); n41.name = 'Group.007'; n41.location = (170, 1074)
n41.label = 'A'
n41.node_tree = ng_nodegroup_010
n41.inputs[1].default_value = 0.0
n41.inputs[4].default_value = 0.0
n42 = _N.new('ShaderNodeGroup'); n42.name = 'Group.009'; n42.location = (609, 821)
n42.label = 'C'
n42.node_tree = ng_nodegroup_010
n42.inputs[2].default_value = 0.0
n43 = _N.new('ShaderNodeGroup'); n43.name = 'Group.011'; n43.location = (817, 709)
n43.label = 'D'
n43.node_tree = ng_nodegroup_010
n43.inputs[1].default_value = 0.0
n43.inputs[4].default_value = 0.0
n43.inputs[7].default_value = 0.0
n44 = _N.new('ShaderNodeGroup'); n44.name = 'Group.012'; n44.location = (1044, 605)
n44.label = 'E'
n44.node_tree = ng_nodegroup_010
n44.inputs[1].default_value = 0.0
n44.inputs[3].default_value = 0.0
n44.inputs[4].default_value = 0.0
n44.inputs[5].default_value = 0.0
n44.inputs[7].default_value = 0.0
n44.inputs[9].default_value = 0.0
n45 = _N.new('ShaderNodeGroup'); n45.name = 'Group.013'; n45.location = (1269, 511)
n45.label = 'F'
n45.node_tree = ng_nodegroup_010
n45.inputs[1].default_value = 0.0
n45.inputs[2].default_value = 0.0
n45.inputs[3].default_value = 0.0
n45.inputs[7].default_value = 0.0
n46 = _N.new('NodeReroute'); n46.name = 'Reroute.011'; n46.location = (-1488, 233)
n46.width = 16
n46.socket_idname = 'NodeSocketFloat'
n47 = _N.new('NodeReroute'); n47.name = 'Reroute.012'; n47.location = (-1491, 416)
n47.width = 16
n47.socket_idname = 'NodeSocketFloat'
n48 = _N.new('NodeGroupOutput'); n48.name = 'Group Output'; n48.location = (2229, 783)
n49 = _N.new('NodeGroupInput'); n49.name = 'Group Input'; n49.location = (-1873, 450)
n18.parent = n0
n19.parent = n1
n20.parent = n1
n21.parent = n2
n22.parent = n2
n23.parent = n3
n24.parent = n3
n26.parent = n4
n27.parent = n4
n28.parent = n5
n29.parent = n5
n30.parent = n6
n31.parent = n6
n32.parent = n7
n33.parent = n7
n34.parent = n0
n35.parent = n8
n36.parent = n8
n37.parent = n9
n38.parent = n9
_L.new(n49.outputs[0], n47.inputs[0])
_L.new(n41.outputs[0], n48.inputs[0])
_L.new(n39.outputs[0], n48.inputs[1])
_L.new(n42.outputs[0], n48.inputs[2])
_L.new(n43.outputs[0], n48.inputs[3])
_L.new(n44.outputs[0], n48.inputs[4])
_L.new(n45.outputs[0], n48.inputs[5])
_L.new(n40.outputs[0], n48.inputs[6])
_L.new(n19.outputs[0], n20.inputs[1])
_L.new(n21.outputs[0], n22.inputs[1])
_L.new(n10.outputs[0], n22.inputs[0])
_L.new(n24.outputs[0], n23.inputs[1])
_L.new(n10.outputs[0], n11.inputs[0])
_L.new(n11.outputs[0], n23.inputs[0])
_L.new(n26.outputs[0], n27.inputs[1])
_L.new(n12.outputs[0], n27.inputs[0])
_L.new(n11.outputs[0], n12.inputs[0])
_L.new(n28.outputs[0], n29.inputs[1])
_L.new(n12.outputs[0], n13.inputs[0])
_L.new(n13.outputs[0], n29.inputs[0])
_L.new(n30.outputs[0], n31.inputs[1])
_L.new(n25.outputs[0], n31.inputs[0])
_L.new(n32.outputs[0], n33.inputs[1])
_L.new(n25.outputs[0], n14.inputs[0])
_L.new(n14.outputs[0], n33.inputs[0])
_L.new(n18.outputs[0], n34.inputs[1])
_L.new(n14.outputs[0], n15.inputs[0])
_L.new(n15.outputs[0], n34.inputs[0])
_L.new(n35.outputs[0], n36.inputs[1])
_L.new(n16.outputs[0], n36.inputs[0])
_L.new(n15.outputs[0], n16.inputs[0])
_L.new(n37.outputs[0], n38.inputs[1])
_L.new(n16.outputs[0], n17.inputs[0])
_L.new(n17.outputs[0], n38.inputs[0])
_L.new(n46.outputs[0], n10.inputs[0])
_L.new(n46.outputs[0], n25.inputs[0])
_L.new(n20.outputs[0], n41.inputs[0])
_L.new(n20.outputs[0], n39.inputs[0])
_L.new(n20.outputs[0], n42.inputs[0])
_L.new(n20.outputs[0], n43.inputs[0])
_L.new(n20.outputs[0], n44.inputs[0])
_L.new(n20.outputs[0], n45.inputs[0])
_L.new(n22.outputs[0], n39.inputs[1])
_L.new(n22.outputs[0], n42.inputs[1])
_L.new(n23.outputs[0], n41.inputs[2])
_L.new(n23.outputs[0], n39.inputs[2])
_L.new(n23.outputs[0], n43.inputs[2])
_L.new(n23.outputs[0], n44.inputs[2])
_L.new(n23.outputs[0], n40.inputs[2])
_L.new(n27.outputs[0], n41.inputs[3])
_L.new(n27.outputs[0], n39.inputs[3])
_L.new(n27.outputs[0], n42.inputs[3])
_L.new(n27.outputs[0], n43.inputs[3])
_L.new(n27.outputs[0], n40.inputs[3])
_L.new(n29.outputs[0], n39.inputs[4])
_L.new(n29.outputs[0], n42.inputs[4])
_L.new(n29.outputs[0], n45.inputs[4])
_L.new(n29.outputs[0], n40.inputs[4])
_L.new(n31.outputs[0], n41.inputs[5])
_L.new(n31.outputs[0], n42.inputs[5])
_L.new(n31.outputs[0], n43.inputs[5])
_L.new(n31.outputs[0], n45.inputs[5])
_L.new(n31.outputs[0], n40.inputs[5])
_L.new(n33.outputs[0], n41.inputs[6])
_L.new(n33.outputs[0], n42.inputs[6])
_L.new(n33.outputs[0], n43.inputs[6])
_L.new(n33.outputs[0], n44.inputs[6])
_L.new(n33.outputs[0], n45.inputs[6])
_L.new(n33.outputs[0], n40.inputs[6])
_L.new(n34.outputs[0], n41.inputs[7])
_L.new(n34.outputs[0], n39.inputs[7])
_L.new(n34.outputs[0], n42.inputs[7])
_L.new(n36.outputs[0], n41.inputs[8])
_L.new(n36.outputs[0], n39.inputs[8])
_L.new(n36.outputs[0], n42.inputs[8])
_L.new(n36.outputs[0], n43.inputs[8])
_L.new(n36.outputs[0], n44.inputs[8])
_L.new(n36.outputs[0], n45.inputs[8])
_L.new(n36.outputs[0], n40.inputs[8])
_L.new(n38.outputs[0], n41.inputs[9])
_L.new(n38.outputs[0], n39.inputs[9])
_L.new(n38.outputs[0], n42.inputs[9])
_L.new(n38.outputs[0], n43.inputs[9])
_L.new(n38.outputs[0], n45.inputs[9])
_L.new(n38.outputs[0], n40.inputs[9])
_L.new(n47.outputs[0], n20.inputs[0])
_L.new(n47.outputs[0], n46.inputs[0])
n48.is_active_output = True

# ---- material node trees
mat_material.use_nodes = True; mat_material.node_tree.nodes.clear()
_N = mat_material.node_tree.nodes; _L = mat_material.node_tree.links
n0 = _N.new('ShaderNodeOutputMaterial'); n0.name = 'Material Output'; n0.location = (450, 300)
n1 = _N.new('ShaderNodeEmission'); n1.name = 'Emission'; n1.location = (10, 300)
n2 = _N.new('ShaderNodeBsdfTransparent'); n2.name = 'Transparent BSDF'; n2.location = (-31, 98)
n3 = _N.new('ShaderNodeMixShader'); n3.name = 'Mix Shader'; n3.location = (230, 330)
n3.inputs[0].default_value = 0.04
_L.new(n1.outputs[0], n3.inputs[1])
_L.new(n3.outputs[0], n0.inputs[0])
_L.new(n2.outputs[0], n3.inputs[2])
n0.is_active_output = True
mat_7seg_2.use_nodes = True; mat_7seg_2.node_tree.nodes.clear()
_N = mat_7seg_2.node_tree.nodes; _L = mat_7seg_2.node_tree.links
n0 = _N.new('NodeFrame'); n0.name = 'Frame.021'; n0.location = (4320, 3074)
n0.label = '放射'
n0.width = 592
n1 = _N.new('NodeFrame'); n1.name = 'Frame.011'; n1.location = (-5278, 3467)
n1.label = '2桁目'
n1.width = 759
n2 = _N.new('NodeFrame'); n2.name = 'Frame.010'; n2.location = (-5471, 3728)
n2.label = '1桁目'
n2.width = 759
n3 = _N.new('NodeFrame'); n3.name = 'Frame.012'; n3.location = (-5071, 3188)
n3.label = '４桁目'
n3.width = 759
n4 = _N.new('NodeFrame'); n4.name = 'Frame.013'; n4.location = (-5251, 3969)
n4.label = '小数1桁目'
n4.width = 565
n5 = _N.new('ShaderNodeMath'); n5.name = 'Math.145'; n5.location = (2915, 3049)
n5.operation = 'MULTIPLY'
n5.inputs[2].default_value = 0.0
n6 = _N.new('ShaderNodeGroup'); n6.name = 'Group.006'; n6.location = (2211, 2992)
n6.label = '7seg_F'
n6.node_tree = ng_nodegroup_006
n7 = _N.new('ShaderNodeMath'); n7.name = 'Math.146'; n7.location = (2449, 3073)
n7.operation = 'MULTIPLY'
n7.inputs[2].default_value = 0.0
n8 = _N.new('ShaderNodeMath'); n8.name = 'Math.147'; n8.location = (1953, 3062)
n8.operation = 'MULTIPLY'
n8.inputs[2].default_value = 0.0
n9 = _N.new('ShaderNodeGroup'); n9.name = 'Group.005'; n9.location = (1687, 2980)
n9.label = '7seg_E'
n9.node_tree = ng_nodegroup_005
n10 = _N.new('ShaderNodeGroup'); n10.name = 'Group.004'; n10.location = (1223, 2989)
n10.label = '7seg_D'
n10.node_tree = ng_nodegroup_004
n11 = _N.new('ShaderNodeGroup'); n11.name = 'Group.003'; n11.location = (758, 2973)
n11.label = '7seg_C'
n11.node_tree = ng_nodegroup_003
n12 = _N.new('ShaderNodeMath'); n12.name = 'Math.149'; n12.location = (1000, 3051)
n12.operation = 'MULTIPLY'
n12.inputs[2].default_value = 0.0
n13 = _N.new('ShaderNodeMath'); n13.name = 'Math.150'; n13.location = (526, 3043)
n13.operation = 'MULTIPLY'
n13.inputs[2].default_value = 0.0
n14 = _N.new('ShaderNodeMath'); n14.name = 'Math.140'; n14.location = (1232, 3197)
n14.inputs[2].default_value = 0.0
n15 = _N.new('ShaderNodeMath'); n15.name = 'Math.141'; n15.location = (1696, 3189)
n15.inputs[2].default_value = 0.0
n16 = _N.new('ShaderNodeMath'); n16.name = 'Math.143'; n16.location = (2213, 3187)
n16.inputs[2].default_value = 0.0
n17 = _N.new('ShaderNodeMath'); n17.name = 'Math.142'; n17.location = (2675, 3176)
n17.inputs[2].default_value = 0.0
n18 = _N.new('ShaderNodeMath'); n18.name = 'Math.144'; n18.location = (3260, 3177)
n18.inputs[2].default_value = 7.0
n19 = _N.new('ShaderNodeGroup'); n19.name = 'Group.002'; n19.location = (313, 2964)
n19.label = '7seg_B'
n19.node_tree = ng_nodegroup_002
n20 = _N.new('ShaderNodeMath'); n20.name = 'Math.139'; n20.location = (754, 3256)
n20.inputs[2].default_value = 0.0
n21 = _N.new('NodeReroute'); n21.name = 'Reroute.012'; n21.location = (14, 3094)
n21.width = 16
n21.socket_idname = 'NodeSocketVector'
n22 = _N.new('ShaderNodeMath'); n22.name = 'Math.151'; n22.location = (313, 3254)
n22.operation = 'MULTIPLY'
n22.inputs[2].default_value = 0.0
n23 = _N.new('NodeReroute'); n23.name = 'Reroute.015'; n23.location = (491, 2909)
n23.width = 16
n23.socket_idname = 'NodeSocketFloat'
n24 = _N.new('NodeReroute'); n24.name = 'Reroute.014'; n24.location = (482, 4165)
n24.width = 16
n24.socket_idname = 'NodeSocketFloat'
n25 = _N.new('NodeReroute'); n25.name = 'Reroute'; n25.location = (263, 4282)
n25.width = 16
n25.socket_idname = 'NodeSocketFloat'
n26 = _N.new('NodeReroute'); n26.name = 'Reroute.013'; n26.location = (276, 3117)
n26.width = 16
n26.socket_idname = 'NodeSocketFloat'
n27 = _N.new('NodeReroute'); n27.name = 'Reroute.016'; n27.location = (953, 4047)
n27.width = 16
n27.socket_idname = 'NodeSocketFloat'
n28 = _N.new('NodeReroute'); n28.name = 'Reroute.017'; n28.location = (953, 2913)
n28.width = 16
n28.socket_idname = 'NodeSocketFloat'
n29 = _N.new('ShaderNodeMath'); n29.name = 'Math.148'; n29.location = (1477, 3069)
n29.operation = 'MULTIPLY'
n29.inputs[2].default_value = 0.0
n30 = _N.new('NodeReroute'); n30.name = 'Reroute.018'; n30.location = (1412, 3937)
n30.width = 16
n30.socket_idname = 'NodeSocketFloat'
n31 = _N.new('NodeReroute'); n31.name = 'Reroute.019'; n31.location = (1408, 2934)
n31.width = 16
n31.socket_idname = 'NodeSocketFloat'
n32 = _N.new('NodeReroute'); n32.name = 'Reroute.020'; n32.location = (1888, 3822)
n32.width = 16
n32.socket_idname = 'NodeSocketFloat'
n33 = _N.new('NodeReroute'); n33.name = 'Reroute.021'; n33.location = (1875, 2919)
n33.width = 16
n33.socket_idname = 'NodeSocketFloat'
n34 = _N.new('NodeReroute'); n34.name = 'Reroute.023'; n34.location = (2400, 2935)
n34.width = 16
n34.socket_idname = 'NodeSocketFloat'
n35 = _N.new('NodeReroute'); n35.name = 'Reroute.022'; n35.location = (2404, 3715)
n35.width = 16
n35.socket_idname = 'NodeSocketFloat'
n36 = _N.new('NodeReroute'); n36.name = 'Reroute.024'; n36.location = (2861, 2909)
n36.width = 16
n36.socket_idname = 'NodeSocketFloat'
n37 = _N.new('NodeReroute'); n37.name = 'Reroute.025'; n37.location = (2867, 3608)
n37.width = 16
n37.socket_idname = 'NodeSocketFloat'
n38 = _N.new('ShaderNodeGroup'); n38.name = 'Group.001'; n38.location = (96, 3178)
n38.label = '7seg_A'
n38.node_tree = ng_nodegroup_001
n39 = _N.new('ShaderNodeGroup'); n39.name = 'Group.010'; n39.location = (2674, 2969)
n39.label = '7seg_G_3'
n39.node_tree = ng_nodegroup_008
n40 = _N.new('ShaderNodeOutputMaterial'); n40.name = 'Material Output'; n40.location = (5328, 3174)
n41 = _N.new('ShaderNodeMixShader'); n41.name = 'Mix Shader.001'; n41.location = (4956, 3239)
n42 = _N.new('ShaderNodeValue'); n42.name = 'Value.001'; n42.location = (-5760, 3600)
n42.outputs[0].default_value = 7.926
n43 = _N.new('ShaderNodeEmission'); n43.name = 'Emission.001'; n43.location = (198, -183)
n43.inputs[0].default_value = (1.0, 0.1122, 0.01185, 1.0)
n43.inputs[1].default_value = 5.0
n44 = _N.new('ShaderNodeBsdfDiffuse'); n44.name = 'Diffuse BSDF.001'; n44.location = (188, -30)
n44.inputs[0].default_value = (0.01425, 0.01425, 0.01425, 1.0)
n45 = _N.new('ShaderNodeMixShader'); n45.name = 'Mix Shader.002'; n45.location = (422, -137)
n46 = _N.new('ShaderNodeEmission'); n46.name = 'Emission.002'; n46.location = (198, -298)
n46.inputs[0].default_value = (1.0, 0.2929, 0.05351, 1.0)
n46.inputs[1].default_value = 5.0
n47 = _N.new('ShaderNodeTexBrick'); n47.name = 'Brick Texture'; n47.location = (30, -163)
n47.squash = 0.0
n47.inputs[1].default_value = (1.0, 1.0, 1.0, 1.0)
n47.inputs[2].default_value = (1.0, 1.0, 1.0, 1.0)
n47.inputs[3].default_value = (0.04349, 0.04349, 0.04349, 1.0)
n47.inputs[4].default_value = 11.8
n47.inputs[5].default_value = 0.0
n47.inputs[6].default_value = 0.0
n47.inputs[8].default_value = 21.2
n47.inputs[9].default_value = 0.05
n48 = _N.new('ShaderNodeTexCoord'); n48.name = 'Texture Coordinate.001'; n48.location = (-265, 3199)
n49 = _N.new('NodeReroute'); n49.name = 'Reroute.001'; n49.location = (-3277, 3669)
n49.width = 16
n49.socket_idname = 'NodeSocketFloat'
n50 = _N.new('ShaderNodeGroup'); n50.name = 'Group'; n50.location = (-1786, 3249)
n50.label = '10進-7セグ変換'
n50.node_tree = ng_nodegroup_011
n51 = _N.new('NodeReroute'); n51.name = 'Reroute.002'; n51.location = (-5540, 3569)
n51.width = 16
n51.socket_idname = 'NodeSocketFloat'
n52 = _N.new('ShaderNodeMath'); n52.name = 'Math.156'; n52.location = (224, -33)
n52.operation = 'FRACT'
n52.inputs[2].default_value = 0.0
n53 = _N.new('ShaderNodeMath'); n53.name = 'Math.158'; n53.location = (405, -32)
n53.operation = 'MULTIPLY'
n53.inputs[1].default_value = 10.0
n53.inputs[2].default_value = 0.0
n54 = _N.new('ShaderNodeMath'); n54.name = 'Math.159'; n54.location = (589, -30)
n54.operation = 'TRUNC'
n54.inputs[1].default_value = 10.0
n54.inputs[2].default_value = 0.0
n55 = _N.new('ShaderNodeMath'); n55.name = 'Math.157'; n55.location = (30, -32)
n55.operation = 'DIVIDE'
n55.inputs[1].default_value = 10.0
n55.inputs[2].default_value = 0.0
n56 = _N.new('ShaderNodeMath'); n56.name = 'Math.152'; n56.location = (224, -33)
n56.operation = 'FRACT'
n56.inputs[2].default_value = 0.0
n57 = _N.new('ShaderNodeMath'); n57.name = 'Math.153'; n57.location = (30, -32)
n57.operation = 'DIVIDE'
n57.inputs[1].default_value = 10.0
n57.inputs[2].default_value = 0.0
n58 = _N.new('ShaderNodeMath'); n58.name = 'Math.155'; n58.location = (405, -32)
n58.operation = 'MULTIPLY'
n58.inputs[1].default_value = 10.0
n58.inputs[2].default_value = 0.0
n59 = _N.new('ShaderNodeMath'); n59.name = 'Math.154'; n59.location = (589, -30)
n59.operation = 'TRUNC'
n59.inputs[1].default_value = 10.0
n59.inputs[2].default_value = 0.0
n60 = _N.new('ShaderNodeMath'); n60.name = 'Math.160'; n60.location = (224, -33)
n60.operation = 'FRACT'
n60.inputs[2].default_value = 0.0
n61 = _N.new('ShaderNodeMath'); n61.name = 'Math.161'; n61.location = (30, -32)
n61.operation = 'DIVIDE'
n61.inputs[1].default_value = 10.0
n61.inputs[2].default_value = 0.0
n62 = _N.new('ShaderNodeMath'); n62.name = 'Math.162'; n62.location = (405, -32)
n62.operation = 'MULTIPLY'
n62.inputs[1].default_value = 10.0
n62.inputs[2].default_value = 0.0
n63 = _N.new('ShaderNodeMath'); n63.name = 'Math.163'; n63.location = (589, -30)
n63.operation = 'TRUNC'
n63.inputs[1].default_value = 10.0
n63.inputs[2].default_value = 0.0
n64 = _N.new('ShaderNodeMath'); n64.name = 'Math.164'; n64.location = (30, -33)
n64.operation = 'FRACT'
n64.inputs[2].default_value = 0.0
n65 = _N.new('ShaderNodeMath'); n65.name = 'Math.166'; n65.location = (211, -32)
n65.operation = 'MULTIPLY'
n65.inputs[1].default_value = 10.0
n65.inputs[2].default_value = 0.0
n66 = _N.new('ShaderNodeMath'); n66.name = 'Math.167'; n66.location = (395, -30)
n66.operation = 'TRUNC'
n66.inputs[1].default_value = 10.0
n66.inputs[2].default_value = 0.0
n43.parent = n0
n44.parent = n0
n45.parent = n0
n46.parent = n0
n47.parent = n0
n52.parent = n1
n53.parent = n1
n54.parent = n1
n55.parent = n1
n56.parent = n2
n57.parent = n2
n58.parent = n2
n59.parent = n2
n60.parent = n3
n61.parent = n3
n62.parent = n3
n63.parent = n3
n64.parent = n4
n65.parent = n4
n66.parent = n4
_L.new(n38.outputs[0], n22.inputs[0])
_L.new(n19.outputs[0], n13.inputs[0])
_L.new(n20.outputs[0], n14.inputs[0])
_L.new(n11.outputs[0], n12.inputs[0])
_L.new(n14.outputs[0], n15.inputs[0])
_L.new(n10.outputs[0], n29.inputs[0])
_L.new(n16.outputs[0], n17.inputs[0])
_L.new(n15.outputs[0], n16.inputs[0])
_L.new(n9.outputs[0], n8.inputs[0])
_L.new(n6.outputs[0], n7.inputs[0])
_L.new(n21.outputs[0], n11.inputs[0])
_L.new(n21.outputs[0], n9.inputs[0])
_L.new(n21.outputs[0], n10.inputs[0])
_L.new(n17.outputs[0], n18.inputs[0])
_L.new(n21.outputs[0], n6.inputs[0])
_L.new(n21.outputs[0], n38.inputs[0])
_L.new(n39.outputs[0], n5.inputs[0])
_L.new(n5.outputs[0], n18.inputs[1])
_L.new(n7.outputs[0], n17.inputs[1])
_L.new(n8.outputs[0], n16.inputs[1])
_L.new(n29.outputs[0], n15.inputs[1])
_L.new(n12.outputs[0], n14.inputs[1])
_L.new(n13.outputs[0], n20.inputs[1])
_L.new(n22.outputs[0], n20.inputs[0])
_L.new(n57.outputs[0], n56.inputs[0])
_L.new(n56.outputs[0], n58.inputs[0])
_L.new(n58.outputs[0], n59.inputs[0])
_L.new(n42.outputs[0], n51.inputs[0])
_L.new(n59.outputs[0], n49.inputs[0])
_L.new(n49.outputs[0], n50.inputs[0])
_L.new(n48.outputs[3], n21.inputs[0])
_L.new(n21.outputs[0], n19.inputs[0])
_L.new(n21.outputs[0], n39.inputs[0])
_L.new(n50.outputs[0], n25.inputs[0])
_L.new(n25.outputs[0], n26.inputs[0])
_L.new(n26.outputs[0], n22.inputs[1])
_L.new(n24.outputs[0], n23.inputs[0])
_L.new(n23.outputs[0], n13.inputs[1])
_L.new(n50.outputs[1], n24.inputs[0])
_L.new(n27.outputs[0], n28.inputs[0])
_L.new(n28.outputs[0], n12.inputs[1])
_L.new(n50.outputs[2], n27.inputs[0])
_L.new(n30.outputs[0], n31.inputs[0])
_L.new(n31.outputs[0], n29.inputs[1])
_L.new(n50.outputs[3], n30.inputs[0])
_L.new(n32.outputs[0], n33.inputs[0])
_L.new(n33.outputs[0], n8.inputs[1])
_L.new(n50.outputs[4], n32.inputs[0])
_L.new(n35.outputs[0], n34.inputs[0])
_L.new(n34.outputs[0], n7.inputs[1])
_L.new(n50.outputs[5], n35.inputs[0])
_L.new(n37.outputs[0], n36.inputs[0])
_L.new(n36.outputs[0], n5.inputs[1])
_L.new(n50.outputs[6], n37.inputs[0])
_L.new(n44.outputs[0], n41.inputs[1])
_L.new(n18.outputs[0], n41.inputs[0])
_L.new(n46.outputs[0], n45.inputs[2])
_L.new(n41.outputs[0], n40.inputs[0])
_L.new(n47.outputs[0], n45.inputs[0])
_L.new(n43.outputs[0], n41.inputs[2])
_L.new(n55.outputs[0], n52.inputs[0])
_L.new(n52.outputs[0], n53.inputs[0])
_L.new(n53.outputs[0], n54.inputs[0])
_L.new(n51.outputs[0], n57.inputs[0])
_L.new(n57.outputs[0], n55.inputs[0])
_L.new(n61.outputs[0], n60.inputs[0])
_L.new(n60.outputs[0], n62.inputs[0])
_L.new(n62.outputs[0], n63.inputs[0])
_L.new(n55.outputs[0], n61.inputs[0])
_L.new(n64.outputs[0], n65.inputs[0])
_L.new(n65.outputs[0], n66.inputs[0])
n40.is_active_output = True

# ---- world
world_world = bpy.data.worlds.new('World'); scene.world = world_world
world_world.use_nodes = True; world_world.node_tree.nodes.clear()
_N = world_world.node_tree.nodes; _L = world_world.node_tree.links
n0 = _N.new('ShaderNodeOutputWorld'); n0.name = 'World Output'; n0.location = (300, 300)
n1 = _N.new('ShaderNodeBackground'); n1.name = 'Background'; n1.location = (10, 300)
n1.inputs[0].default_value = (0.05088, 0.05088, 0.05088, 1.0)
_L.new(n1.outputs[0], n0.inputs[0])
n0.is_active_output = True
world_world.color = (0.05088, 0.05088, 0.05088)
world_world.use_sun_shadow = False
world_world.sun_shadow_jitter_overblur = 0.0

# ---- meshes
me_plane = bpy.data.meshes.new('Plane')
me_plane.from_pydata([(0.86, -0.14, -9.313e-10), (0.86, 0.14, -9.313e-10), (1.0, 0.0, -9.313e-10), (-0.86, -0.14, -9.313e-10), (-1.0, 0.0, -9.313e-10), (-0.86, 0.14, -9.313e-10), (0.86, -2.29, -9.313e-10), (0.86, -2.01, -9.313e-10), (1.0, -2.15, -9.313e-10), (-0.86, -2.29, -9.313e-10), (-1.0, -2.15, -9.313e-10), (-0.86, -2.01, -9.313e-10), (0.86, 2.29, -9.313e-10), (0.86, 2.01, -9.313e-10), (1.0, 2.15, -9.313e-10), (-0.86, 2.29, -9.313e-10), (-1.0, 2.15, -9.313e-10), (-0.86, 2.01, -9.313e-10), (1.195, -0.2176, -9.313e-10), (0.9154, -0.2176, -9.313e-10), (1.055, -0.07765, -9.313e-10), (1.195, -1.938, -9.313e-10), (1.055, -2.078, -9.313e-10), (0.9154, -1.938, -9.313e-10), (1.195, 0.2176, -9.313e-10), (0.9154, 0.2176, -9.313e-10), (1.055, 0.07765, -9.313e-10), (1.195, 1.938, -9.313e-10), (1.055, 2.078, -9.313e-10), (0.9154, 1.938, -9.313e-10), (-1.195, -0.2176, -9.313e-10), (-0.9154, -0.2176, -9.313e-10), (-1.055, -0.07765, -9.313e-10), (-1.195, -1.938, -9.313e-10), (-1.055, -2.078, -9.313e-10), (-0.9154, -1.938, -9.313e-10), (-1.195, 0.2176, -9.313e-10), (-0.9154, 0.2176, -9.313e-10), (-1.055, 0.07765, -9.313e-10), (-1.195, 1.938, -9.313e-10), (-1.055, 2.078, -9.313e-10), (-0.9154, 1.938, -9.313e-10), (-0.8525, -0.1218, -9.313e-10), (0.8525, -0.1218, -9.313e-10), (0.9743, 2.17e-09, -9.313e-10), (0.8525, 0.1218, -9.313e-10), (-0.8525, 0.1218, -9.313e-10), (-0.9743, 0.0, -9.313e-10), (-0.8525, -2.272, -9.313e-10), (0.8525, -2.272, -9.313e-10), (0.9743, -2.15, -9.313e-10), (0.8525, -2.028, -9.313e-10), (-0.8525, -2.028, -9.313e-10), (-0.9743, -2.15, -9.313e-10), (-0.8525, 2.272, -9.313e-10), (0.8525, 2.272, -9.313e-10), (0.9743, 2.15, -9.313e-10), (0.8525, 2.028, -9.313e-10), (-0.8525, 2.028, -9.313e-10), (-0.9743, 2.15, -9.313e-10), (1.177, -1.93, -9.313e-10), (1.177, -0.2252, -9.313e-10), (1.055, -0.1034, -9.313e-10), (0.9336, -0.2252, -9.313e-10), (0.9336, -1.93, -9.313e-10), (1.055, -2.052, -9.313e-10), (1.177, 1.93, -9.313e-10), (1.177, 0.2252, -9.313e-10), (1.055, 0.1034, -9.313e-10), (0.9336, 0.2252, -9.313e-10), (0.9336, 1.93, -9.313e-10), (1.055, 2.052, -9.313e-10), (-1.177, -1.93, -9.313e-10), (-1.177, -0.2252, -9.313e-10), (-1.055, -0.1034, -9.313e-10), (-0.9336, -0.2252, -9.313e-10), (-0.9336, -1.93, -9.313e-10), (-1.055, -2.052, -9.313e-10), (-1.177, 1.93, -9.313e-10), (-1.177, 0.2252, -9.313e-10), (-1.055, 0.1034, -9.313e-10), (-0.9336, 0.2252, -9.313e-10), (-0.9336, 1.93, -9.313e-10), (-1.055, 2.052, -9.313e-10)], [], [(43, 42, 3, 0), (45, 44, 2, 1), (46, 45, 1, 5), (47, 46, 5, 4), (44, 43, 0, 2), (42, 47, 4, 3), (49, 48, 9, 6), (51, 50, 8, 7), (52, 51, 7, 11), (53, 52, 11, 10), (50, 49, 6, 8), (48, 53, 10, 9), (54, 55, 12, 15), (56, 57, 13, 14), (57, 58, 17, 13), (58, 59, 16, 17), (55, 56, 14, 12), (59, 54, 15, 16), (61, 60, 21, 18), (63, 62, 20, 19), (64, 63, 19, 23), (65, 64, 23, 22), (62, 61, 18, 20), (60, 65, 22, 21), (66, 67, 24, 27), (68, 69, 25, 26), (69, 70, 29, 25), (70, 71, 28, 29), (67, 68, 26, 24), (71, 66, 27, 28), (72, 73, 30, 33), (74, 75, 31, 32), (75, 76, 35, 31), (76, 77, 34, 35), (73, 74, 32, 30), (77, 72, 33, 34), (79, 78, 39, 36), (81, 80, 38, 37), (82, 81, 37, 41), (83, 82, 41, 40), (80, 79, 36, 38), (78, 83, 40, 39)])
_uv = me_plane.uv_layers.new(name='UVMap')
_uv.uv.foreach_set('vector', [0.065, 0.07377, 0.065, 0.9262, 0.0, 0.93, 0.0, 0.07, 0.935, 0.07377, 0.5, 0.01287, 0.5, 0.0, 1.0, 0.07, 0.935, 0.9262, 0.935, 0.07377, 1.0, 0.07, 1.0, 0.93, 0.5, 0.9871, 0.935, 0.9262, 1.0, 0.93, 0.5, 1.0, 0.5, 0.01287, 0.065, 0.07377, 0.0, 0.07, 0.5, 0.0, 0.065, 0.9262, 0.5, 0.9871, 0.5, 1.0, 0.0, 0.93, 0.065, 0.07377, 0.065, 0.9262, 0.0, 0.93, 0.0, 0.07, 0.935, 0.07377, 0.5, 0.01287, 0.5, 0.0, 1.0, 0.07, 0.935, 0.9262, 0.935, 0.07377, 1.0, 0.07, 1.0, 0.93, 0.5, 0.9871, 0.935, 0.9262, 1.0, 0.93, 0.5, 1.0, 0.5, 0.01287, 0.065, 0.07377, 0.0, 0.07, 0.5, 0.0, 0.065, 0.9262, 0.5, 0.9871, 0.5, 1.0, 0.0, 0.93, 0.065, 0.9262, 0.065, 0.07377, 0.0, 0.07, 0.0, 0.93, 0.5, 0.01287, 0.935, 0.07377, 1.0, 0.07, 0.5, 0.0, 0.935, 0.07377, 0.935, 0.9262, 1.0, 0.93, 1.0, 0.07, 0.935, 0.9262, 0.5, 0.9871, 0.5, 1.0, 1.0, 0.93, 0.065, 0.07377, 0.5, 0.01287, 0.5, 0.0, 0.0, 0.07, 0.5, 0.9871, 0.065, 0.9262, 0.0, 0.93, 0.5, 1.0, 0.065, 0.07377, 0.065, 0.9262, 0.0, 0.93, 0.0, 0.07, 0.935, 0.07377, 0.5, 0.01287, 0.5, 0.0, 1.0, 0.07, 0.935, 0.9262, 0.935, 0.07377, 1.0, 0.07, 1.0, 0.93, 0.5, 0.9871, 0.935, 0.9262, 1.0, 0.93, 0.5, 1.0, 0.5, 0.01287, 0.065, 0.07377, 0.0, 0.07, 0.5, 0.0, 0.065, 0.9262, 0.5, 0.9871, 0.5, 1.0, 0.0, 0.93, 0.065, 0.9262, 0.065, 0.07377, 0.0, 0.07, 0.0, 0.93, 0.5, 0.01287, 0.935, 0.07377, 1.0, 0.07, 0.5, 0.0, 0.935, 0.07377, 0.935, 0.9262, 1.0, 0.93, 1.0, 0.07, 0.935, 0.9262, 0.5, 0.9871, 0.5, 1.0, 1.0, 0.93, 0.065, 0.07377, 0.5, 0.01287, 0.5, 0.0, 0.0, 0.07, 0.5, 0.9871, 0.065, 0.9262, 0.0, 0.93, 0.5, 1.0, 0.065, 0.9262, 0.065, 0.07377, 0.0, 0.07, 0.0, 0.93, 0.5, 0.01287, 0.935, 0.07377, 1.0, 0.07, 0.5, 0.0, 0.935, 0.07377, 0.935, 0.9262, 1.0, 0.93, 1.0, 0.07, 0.935, 0.9262, 0.5, 0.9871, 0.5, 1.0, 1.0, 0.93, 0.065, 0.07377, 0.5, 0.01287, 0.5, 0.0, 0.0, 0.07, 0.5, 0.9871, 0.065, 0.9262, 0.0, 0.93, 0.5, 1.0, 0.065, 0.07377, 0.065, 0.9262, 0.0, 0.93, 0.0, 0.07, 0.935, 0.07377, 0.5, 0.01287, 0.5, 0.0, 1.0, 0.07, 0.935, 0.9262, 0.935, 0.07377, 1.0, 0.07, 1.0, 0.93, 0.5, 0.9871, 0.935, 0.9262, 1.0, 0.93, 0.5, 1.0, 0.5, 0.01287, 0.065, 0.07377, 0.0, 0.07, 0.5, 0.0, 0.065, 0.9262, 0.5, 0.9871, 0.5, 1.0, 0.0, 0.93])
me_plane.materials.append(mat_material)
me_plane.use_remesh_fix_poles = True
me_plane.use_remesh_preserve_attributes = False
me_plane.use_mirror_vertex_groups = False
me_plane.update()
me_plane_003 = bpy.data.meshes.new('Plane.003')
me_plane_003.from_pydata([(8.58, -3.12, 7.451e-09), (8.58, 3.12, 7.451e-09), (-8.58, -3.12, 7.451e-09), (-8.58, 3.12, 7.451e-09)], [], [(0, 1, 3, 2)])
_uv = me_plane_003.uv_layers.new(name='UVMap')
_uv.uv.foreach_set('vector', [0.0, 0.0, 1.0, 0.0, 1.0, 1.0, 0.0, 1.0])
me_plane_003.materials.append(mat_7seg_2)
me_plane_003.use_remesh_fix_poles = True
me_plane_003.use_remesh_preserve_attributes = False
me_plane_003.use_mirror_vertex_groups = False
me_plane_003.update()

# ---- objects
ob_plane = bpy.data.objects.new('Plane', me_plane)
ob_plane_001 = bpy.data.objects.new('Plane.001', me_plane_003)
ob_empty = bpy.data.objects.new('Empty', None)

# ---- transforms, parenting, visibility, modifiers, constraints
ob_plane.location = (0.0, 0.0, 0.1)
ob_plane.lineart.crease_threshold = 0.0
ob_plane_001.location = (0.0, 0.0, 0.0)
ob_plane_001.lineart.crease_threshold = 0.0
ob_empty.location = (-4.0, 0.0, 0.0)
ob_empty.scale = (0.4, 0.4, 0.4)
ob_empty.empty_display_type = 'SPHERE'
ob_empty.lineart.crease_threshold = 0.0

# ---- collection membership
col_collection.objects.link(ob_plane)
col_collection.objects.link(ob_plane_001)
col_collection.objects.link(ob_empty)

# ---- scene / render settings (as saved in the file)
scene.frame_start = 1; scene.frame_end = 300; scene.frame_set(238)
scene.render.engine = 'BLENDER_EEVEE_NEXT'
scene.render.image_settings.compression = 0
scene.render.fps = 30
scene.cycles.use_denoising = False
scene.cycles.samples = 128
scene.cycles.sampling_pattern = 'TABULATED_SOBOL'
scene.cycles.use_adaptive_sampling = False
scene.cycles.use_light_tree = False
scene.eevee.use_gtao = True
scene.eevee.use_raytracing = True
scene.view_settings.view_transform = 'Filmic'
bpy.context.view_layer.update()

# ---- added for rendering (the .blend has no active camera): camera
cam_auto = bpy.data.cameras.new('AutoCamera')
cam_auto.lens = 50.0
cam_auto.sensor_width = 36.0
cam_auto.clip_end = 1000.0
ob_auto_camera = bpy.data.objects.new('AutoCamera', cam_auto)
scene.collection.objects.link(ob_auto_camera)
ob_auto_camera.location = (16.8942, -20.2731, 13.5654)
ob_auto_camera.rotation_euler = (1.09748, -7.21219e-08, 0.694738)
scene.camera = ob_auto_camera
bpy.context.view_layer.update()
